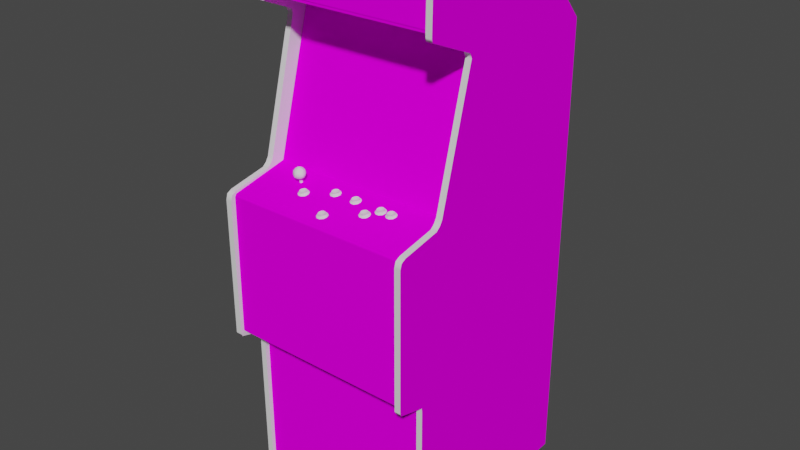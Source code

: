 # Source: defender_proto.blend  (saved by Blender 2.93.20; exported with 4.5.12 LTS)
import bpy
from mathutils import Matrix  # noqa: F401  (used for matrix-valued properties, if any)

bpy.ops.wm.read_factory_settings(use_empty=True)
scene = bpy.context.scene
scene.name = 'Scene'

# ---- images (referenced by path relative to the original .blend; pixels are not part of the script)
import os
ASSET_DIR = os.environ.get("B2B_ASSET_DIR", "")  # directory of the original .blend (textures are referenced by path, not embedded)
HERE = os.path.dirname(os.path.abspath(__file__))  # packed textures are extracted next to this script under _unpacked/

def load_image(name, relpath, width, height, colorspace="sRGB"):
    """Load a texture the original file referenced (path relative to the .blend, or extracted next to this script)."""
    p = next((c for c in (os.path.join(HERE, relpath), os.path.join(ASSET_DIR, relpath)) if relpath and os.path.exists(c)), "")
    if p:
        img = bpy.data.images.load(p, check_existing=True)
        img.name = name
    else:  # same state as the original file: an image datablock whose file is absent (Cycles renders it pink)
        img = bpy.data.images.new(name, width, height)
        img.source = "FILE"
        img.filepath = "//" + (relpath or name)
    img.colorspace_settings.name = colorspace
    return img
img_01defenderprotomarqueemap_tiff = load_image('01defenderprotomarqueemap.TIFF', '01defenderprotomarqueemap.TIFF', 1024, 1024, 'sRGB')
img_02defenderprotoscreenmap_tiff = load_image('02defenderprotoscreenmap.TIFF', '02defenderprotoscreenmap.TIFF', 1024, 1024, 'sRGB')
img_defenderprotobezelmap_tiff = load_image('defenderprotobezelmap.TIFF', 'defenderprotobezelmap.TIFF', 1024, 1024, 'sRGB')
img_defenderprotosideartmap_tiff = load_image('defenderprotosideartmap.TIFF', 'defenderprotosideartmap.TIFF', 1024, 1024, 'sRGB')
img_defenderprotocpocoinmap_tiff = load_image('defenderprotocpocoinmap.TIFF', 'defenderprotocpocoinmap.TIFF', 1024, 1024, 'sRGB')

# ---- materials (node trees are filled in below, after node groups)
mat_01defenderprotomarquee = bpy.data.materials.new('01defenderprotomarquee')
mat_01defenderprotomarquee.use_transparent_shadow = False
mat_01defenderprotomarquee.roughness = 0.8807
mat_01defenderprotomarquee.specular_intensity = 0.0
mat_02defenderprotoscreen = bpy.data.materials.new('02defenderprotoscreen')
mat_02defenderprotoscreen.use_transparent_shadow = False
mat_02defenderprotoscreen.roughness = 0.8807
mat_02defenderprotoscreen.specular_intensity = 0.0
mat_defenderprotobezel = bpy.data.materials.new('defenderprotobezel')
mat_defenderprotobezel.use_transparent_shadow = False
mat_defenderprotobezel.roughness = 0.8807
mat_defenderprotobezel.specular_intensity = 0.0
mat_defenderprotoblack = bpy.data.materials.new('defenderprotoblack')
mat_defenderprotoblack.use_transparent_shadow = False
mat_defenderprotoblack.roughness = 0.8807
mat_defenderprotoblack.specular_intensity = 0.0
mat_defenderprotoshinyblack = bpy.data.materials.new('defenderprotoshinyblack')
mat_defenderprotoshinyblack.use_transparent_shadow = False
mat_defenderprotoshinyblack.roughness = 0.7934
mat_defenderprotoshinyblack.specular_intensity = 0.5882
mat_defenderprotosideart = bpy.data.materials.new('defenderprotosideart')
mat_defenderprotosideart.use_transparent_shadow = False
mat_defenderprotosideart.roughness = 0.8807
mat_defenderprotosideart.specular_intensity = 0.0
mat_defenderprotocpocoin = bpy.data.materials.new('defenderprotocpocoin')
mat_defenderprotocpocoin.use_transparent_shadow = False
mat_defenderprotocpocoin.roughness = 0.8807
mat_defenderprotocpocoin.specular_intensity = 0.0
mat_defenderprotoshinywhite = bpy.data.materials.new('defenderprotoshinywhite')
mat_defenderprotoshinywhite.use_transparent_shadow = False
mat_defenderprotoshinywhite.roughness = 0.7934
mat_defenderprotoshinywhite.specular_intensity = 0.6039
mat_defenderprotoshinyred = bpy.data.materials.new('defenderprotoshinyred')
mat_defenderprotoshinyred.use_transparent_shadow = False
mat_defenderprotoshinyred.roughness = 0.7934
mat_defenderprotoshinyred.specular_intensity = 0.6039

# ---- node groups
ng_auto_smooth = bpy.data.node_groups.new('Auto Smooth', 'GeometryNodeTree')
_s = ng_auto_smooth.interface.new_socket(name='Geometry', in_out='OUTPUT', socket_type='NodeSocketGeometry')
_s = ng_auto_smooth.interface.new_socket(name='Geometry', in_out='INPUT', socket_type='NodeSocketGeometry')
_s = ng_auto_smooth.interface.new_socket(name='Angle', in_out='INPUT', socket_type='NodeSocketFloat')
_s.subtype = 'ANGLE'
_s.min_value = 0.0
_s.max_value = 3.142
ng_auto_smooth.is_modifier = True
_N = ng_auto_smooth.nodes; _L = ng_auto_smooth.links
n0 = _N.new('NodeGroupOutput'); n0.name = 'Group Output'; n0.location = (480, -100)
n1 = _N.new('NodeGroupInput'); n1.name = 'Group Input'; n1.location = (-420, -300)
n2 = _N.new('NodeGroupInput'); n2.name = 'Group Input.001'; n2.location = (-60, -100)
n3 = _N.new('GeometryNodeSetShadeSmooth'); n3.name = 'Set Shade Smooth'; n3.location = (120, -100)
n3.domain = 'EDGE'
n4 = _N.new('GeometryNodeSetShadeSmooth'); n4.name = 'Set Shade Smooth.001'; n4.location = (300, -100)
n5 = _N.new('GeometryNodeInputMeshEdgeAngle'); n5.name = 'Edge Angle'; n5.location = (-420, -220)
n6 = _N.new('GeometryNodeInputEdgeSmooth'); n6.name = 'Is Edge Smooth'; n6.location = (-60, -160)
n7 = _N.new('GeometryNodeInputShadeSmooth'); n7.name = 'Is Face Smooth'; n7.location = (-240, -340)
n8 = _N.new('FunctionNodeBooleanMath'); n8.name = 'Boolean Math'; n8.location = (-60, -220)
n9 = _N.new('FunctionNodeCompare'); n9.name = 'Compare'; n9.location = (-240, -180)
n9.operation = 'LESS_EQUAL'
_L.new(n5.outputs[0], n9.inputs[0])
_L.new(n4.outputs[0], n0.inputs[0])
_L.new(n1.outputs[1], n9.inputs[1])
_L.new(n9.outputs[0], n8.inputs[0])
_L.new(n7.outputs[0], n8.inputs[1])
_L.new(n2.outputs[0], n3.inputs[0])
_L.new(n6.outputs[0], n3.inputs[1])
_L.new(n3.outputs[0], n4.inputs[0])
_L.new(n8.outputs[0], n3.inputs[2])
n0.is_active_output = True

# ---- material node trees
mat_01defenderprotomarquee.use_nodes = True; mat_01defenderprotomarquee.node_tree.nodes.clear()
_N = mat_01defenderprotomarquee.node_tree.nodes; _L = mat_01defenderprotomarquee.node_tree.links
n0 = _N.new('ShaderNodeBsdfPrincipled'); n0.name = 'Principled BSDF'; n0.location = (10, 300)
n0.distribution = 'GGX'
n0.subsurface_method = 'BURLEY'
n0.inputs[2].default_value = 0.8807
n0.inputs[3].default_value = 1.45
n0.inputs[13].default_value = 0.0
n0.inputs[27].default_value = (0.0, 0.0, 0.0, 1.0)
n0.inputs[28].default_value = 1.0
n1 = _N.new('ShaderNodeOutputMaterial'); n1.name = 'Material Output'; n1.location = (300, 300)
n2 = _N.new('ShaderNodeTexImage'); n2.name = 'Image Texture'; n2.location = (-300, 600)
n2.image = img_01defenderprotomarqueemap_tiff
_L.new(n0.outputs[0], n1.inputs[0])
_L.new(n2.outputs[0], n0.inputs[0])
n1.is_active_output = True
mat_02defenderprotoscreen.use_nodes = True; mat_02defenderprotoscreen.node_tree.nodes.clear()
_N = mat_02defenderprotoscreen.node_tree.nodes; _L = mat_02defenderprotoscreen.node_tree.links
n0 = _N.new('ShaderNodeBsdfPrincipled'); n0.name = 'Principled BSDF'; n0.location = (10, 300)
n0.distribution = 'GGX'
n0.subsurface_method = 'BURLEY'
n0.inputs[2].default_value = 0.8807
n0.inputs[3].default_value = 1.45
n0.inputs[13].default_value = 0.0
n0.inputs[27].default_value = (0.0, 0.0, 0.0, 1.0)
n0.inputs[28].default_value = 1.0
n1 = _N.new('ShaderNodeOutputMaterial'); n1.name = 'Material Output'; n1.location = (300, 300)
n2 = _N.new('ShaderNodeTexImage'); n2.name = 'Image Texture'; n2.location = (-300, 600)
n2.image = img_02defenderprotoscreenmap_tiff
_L.new(n0.outputs[0], n1.inputs[0])
_L.new(n2.outputs[0], n0.inputs[0])
n1.is_active_output = True
mat_defenderprotobezel.use_nodes = True; mat_defenderprotobezel.node_tree.nodes.clear()
_N = mat_defenderprotobezel.node_tree.nodes; _L = mat_defenderprotobezel.node_tree.links
n0 = _N.new('ShaderNodeBsdfPrincipled'); n0.name = 'Principled BSDF'; n0.location = (10, 300)
n0.distribution = 'GGX'
n0.subsurface_method = 'BURLEY'
n0.inputs[2].default_value = 0.8807
n0.inputs[3].default_value = 1.45
n0.inputs[13].default_value = 0.0
n0.inputs[27].default_value = (0.0, 0.0, 0.0, 1.0)
n0.inputs[28].default_value = 1.0
n1 = _N.new('ShaderNodeOutputMaterial'); n1.name = 'Material Output'; n1.location = (300, 300)
n2 = _N.new('ShaderNodeTexImage'); n2.name = 'Image Texture'; n2.location = (-300, 600)
n2.image = img_defenderprotobezelmap_tiff
_L.new(n0.outputs[0], n1.inputs[0])
_L.new(n2.outputs[0], n0.inputs[0])
n1.is_active_output = True
mat_defenderprotoblack.use_nodes = True; mat_defenderprotoblack.node_tree.nodes.clear()
_N = mat_defenderprotoblack.node_tree.nodes; _L = mat_defenderprotoblack.node_tree.links
n0 = _N.new('ShaderNodeBsdfPrincipled'); n0.name = 'Principled BSDF'; n0.location = (10, 300)
n0.distribution = 'GGX'
n0.subsurface_method = 'BURLEY'
n0.inputs[2].default_value = 0.8807
n0.inputs[3].default_value = 1.45
n0.inputs[13].default_value = 0.0
n0.inputs[27].default_value = (0.0, 0.0, 0.0, 1.0)
n0.inputs[28].default_value = 1.0
n1 = _N.new('ShaderNodeOutputMaterial'); n1.name = 'Material Output'; n1.location = (300, 300)
_L.new(n0.outputs[0], n1.inputs[0])
n1.is_active_output = True
mat_defenderprotoshinyblack.use_nodes = True; mat_defenderprotoshinyblack.node_tree.nodes.clear()
_N = mat_defenderprotoshinyblack.node_tree.nodes; _L = mat_defenderprotoshinyblack.node_tree.links
n0 = _N.new('ShaderNodeBsdfPrincipled'); n0.name = 'Principled BSDF'; n0.location = (10, 300)
n0.distribution = 'GGX'
n0.subsurface_method = 'BURLEY'
n0.inputs[2].default_value = 0.7934
n0.inputs[3].default_value = 1.45
n0.inputs[13].default_value = 0.5882
n0.inputs[27].default_value = (0.0, 0.0, 0.0, 1.0)
n0.inputs[28].default_value = 1.0
n1 = _N.new('ShaderNodeOutputMaterial'); n1.name = 'Material Output'; n1.location = (300, 300)
_L.new(n0.outputs[0], n1.inputs[0])
n1.is_active_output = True
mat_defenderprotosideart.use_nodes = True; mat_defenderprotosideart.node_tree.nodes.clear()
_N = mat_defenderprotosideart.node_tree.nodes; _L = mat_defenderprotosideart.node_tree.links
n0 = _N.new('ShaderNodeBsdfPrincipled'); n0.name = 'Principled BSDF'; n0.location = (10, 300)
n0.distribution = 'GGX'
n0.subsurface_method = 'BURLEY'
n0.inputs[2].default_value = 0.8807
n0.inputs[3].default_value = 1.45
n0.inputs[13].default_value = 0.0
n0.inputs[27].default_value = (0.0, 0.0, 0.0, 1.0)
n0.inputs[28].default_value = 1.0
n1 = _N.new('ShaderNodeOutputMaterial'); n1.name = 'Material Output'; n1.location = (300, 300)
n2 = _N.new('ShaderNodeTexImage'); n2.name = 'Image Texture'; n2.location = (-300, 600)
n2.image = img_defenderprotosideartmap_tiff
_L.new(n0.outputs[0], n1.inputs[0])
_L.new(n2.outputs[0], n0.inputs[0])
n1.is_active_output = True
mat_defenderprotocpocoin.use_nodes = True; mat_defenderprotocpocoin.node_tree.nodes.clear()
_N = mat_defenderprotocpocoin.node_tree.nodes; _L = mat_defenderprotocpocoin.node_tree.links
n0 = _N.new('ShaderNodeBsdfPrincipled'); n0.name = 'Principled BSDF'; n0.location = (10, 300)
n0.distribution = 'GGX'
n0.subsurface_method = 'BURLEY'
n0.inputs[2].default_value = 0.8807
n0.inputs[3].default_value = 1.45
n0.inputs[13].default_value = 0.0
n0.inputs[27].default_value = (0.0, 0.0, 0.0, 1.0)
n0.inputs[28].default_value = 1.0
n1 = _N.new('ShaderNodeOutputMaterial'); n1.name = 'Material Output'; n1.location = (300, 300)
n2 = _N.new('ShaderNodeTexImage'); n2.name = 'Image Texture'; n2.location = (-300, 600)
n2.image = img_defenderprotocpocoinmap_tiff
_L.new(n0.outputs[0], n1.inputs[0])
_L.new(n2.outputs[0], n0.inputs[0])
n1.is_active_output = True
mat_defenderprotoshinywhite.use_nodes = True; mat_defenderprotoshinywhite.node_tree.nodes.clear()
_N = mat_defenderprotoshinywhite.node_tree.nodes; _L = mat_defenderprotoshinywhite.node_tree.links
n0 = _N.new('ShaderNodeBsdfPrincipled'); n0.name = 'Principled BSDF'; n0.location = (10, 300)
n0.distribution = 'GGX'
n0.subsurface_method = 'BURLEY'
n0.inputs[2].default_value = 0.7934
n0.inputs[3].default_value = 1.45
n0.inputs[13].default_value = 0.6039
n0.inputs[27].default_value = (0.0, 0.0, 0.0, 1.0)
n0.inputs[28].default_value = 1.0
n1 = _N.new('ShaderNodeOutputMaterial'); n1.name = 'Material Output'; n1.location = (300, 300)
_L.new(n0.outputs[0], n1.inputs[0])
n1.is_active_output = True
mat_defenderprotoshinyred.use_nodes = True; mat_defenderprotoshinyred.node_tree.nodes.clear()
_N = mat_defenderprotoshinyred.node_tree.nodes; _L = mat_defenderprotoshinyred.node_tree.links
n0 = _N.new('ShaderNodeBsdfPrincipled'); n0.name = 'Principled BSDF'; n0.location = (10, 300)
n0.distribution = 'GGX'
n0.subsurface_method = 'BURLEY'
n0.inputs[2].default_value = 0.7934
n0.inputs[3].default_value = 1.45
n0.inputs[13].default_value = 0.6039
n0.inputs[27].default_value = (0.0, 0.0, 0.0, 1.0)
n0.inputs[28].default_value = 1.0
n1 = _N.new('ShaderNodeOutputMaterial'); n1.name = 'Material Output'; n1.location = (300, 300)
_L.new(n0.outputs[0], n1.inputs[0])
n1.is_active_output = True

# ---- world
world_world = bpy.data.worlds.new('World'); scene.world = world_world
world_world.use_nodes = True; world_world.node_tree.nodes.clear()
_N = world_world.node_tree.nodes; _L = world_world.node_tree.links
n0 = _N.new('ShaderNodeOutputWorld'); n0.name = 'World Output'; n0.location = (300, 300)
n1 = _N.new('ShaderNodeBackground'); n1.name = 'Background'; n1.location = (10, 300)
n1.inputs[0].default_value = (0.05088, 0.05088, 0.05088, 1.0)
_L.new(n1.outputs[0], n0.inputs[0])
n0.is_active_output = True
world_world.color = (0.05088, 0.05088, 0.05088)
world_world.use_sun_shadow = False
world_world.sun_shadow_jitter_overblur = 0.0

# ---- meshes
me_defender_proto = bpy.data.meshes.new('defender_proto')
me_defender_proto.from_pydata([(0.3029, 0.6718, 0.03439), (-0.3106, 0.6718, 0.03439), (-0.3106, 0.5179, 0.0378), (0.3029, 0.5179, 0.0378), (-0.004998, 0.1499, -0.0976), (0.08993, 0.07424, -0.09646), (-0.1971, 0.2921, -0.1517), (-0.199, 0.2217, -0.1286), (-0.106, 0.2251, -0.1158), (0.09711, 0.2255, -0.1161), (-0.005376, 0.3019, -0.1392), (-0.005754, 0.3707, -0.1759), (-0.09766, 0.3681, -0.177), (-0.1033, 0.1499, -0.1021), (0.09447, 0.3, -0.143), (-0.1033, 0.2989, -0.143), (0.09522, 0.1503, -0.1021), (-0.1967, 0.1506, -0.1131), (0.1894, 0.294, -0.1521), (0.1815, 0.3647, -0.1812), (0.08804, 0.37, -0.1774), (-0.00462, 0.227, -0.1097), (0.1837, 0.07764, -0.1033), (-0.1896, 0.3617, -0.1808), (-0.3083, -0.03165, -0.03104), (0.3021, -0.03165, -0.03104), (0.3021, 0.4464, -0.1626), (-0.3083, 0.4464, -0.1626), (-0.3091, 0.5954, -0.4384), (-0.3091, 0.006165, 0.005271), (-0.3091, 0.4173, -0.1044), (0.3006, 0.6022, -0.4221), (-0.3091, -1.092, -0.6014), (0.3006, -1.092, 0.07864), (-0.3091, -0.5698, 0.08091), (0.3006, 0.4328, -0.09798), (0.3006, -0.02069, 0.02796), (-0.3091, 0.4116, -0.6014), (-0.3091, -0.008584, 0.01397), (0.3006, 0.6839, 0.05595), (-0.3091, 0.6907, 0.03628), (-0.3091, -0.0725, 0.1762), (-0.3091, 0.6022, -0.4221), (-0.3091, 0.6903, 0.04725), (-0.3291, -1.092, -0.6014), (-0.2909, 0.2278, -0.1048), (-0.09728, 0.07386, -0.09684), (-0.1411, 0.01259, -0.04692), (-0.005754, 0.01033, -0.04654), (0.1905, 0.1514, -0.1135), (0.2821, 0.1249, -0.07831), (0.2824, 0.2285, -0.1063), (0.1338, 0.01297, -0.04768), (-0.004998, 0.07273, -0.09457), (0.2802, 0.3348, -0.1354), (0.1905, 0.2225, -0.1294), (0.1315, 0.4487, -0.1657), (-0.006889, 0.449, -0.1657), (-0.1423, 0.4464, -0.1645), (-0.2886, 0.3325, -0.1331), (-0.3291, 0.4116, -0.6014), (0.3206, 0.4116, -0.6014), (0.3006, 0.4116, -0.6014), (-0.3291, 0.5954, -0.4384), (0.3206, 0.6907, 0.03628), (0.3006, 0.5954, -0.4384), (-0.3291, 0.006165, 0.005271), (-0.3091, -0.04565, 0.1554), (-0.3091, -0.02069, 0.02796), (0.3006, 0.4173, -0.1044), (0.3006, 0.006165, 0.005271), (0.3206, -0.04565, 0.1554), (0.3206, -0.02069, 0.02796), (0.3006, -0.0725, 0.1762), (0.3006, -0.5207, 0.1762), (0.3206, -0.5305, 0.1717), (0.3006, -0.5305, 0.1717), (-0.3091, -0.5207, 0.1762), (-0.3091, -0.5551, 0.08242), (-0.3091, -0.5305, 0.1717), (-0.3291, -0.5305, 0.1717), (0.3206, 0.5073, 0.0586), (0.3006, 0.6907, 0.03628), (-0.3091, 0.5073, 0.0586), (-0.3091, 0.6839, 0.05595), (-0.3291, 0.6907, 0.03628), (-0.3291, -0.04565, 0.1554), (0.3006, -0.04565, 0.1554), (0.3206, -0.0725, 0.1762), (0.3006, -0.5698, 0.08091), (0.3006, -0.5551, 0.08242), (-0.3091, -1.092, 0.07864), (-0.3291, 0.4328, -0.09798), (-0.3091, 0.4328, -0.09798), (0.3006, 0.4967, 0.05557), (0.3206, 0.4328, -0.09798), (-0.2879, 0.1242, -0.0768), (-0.3291, 0.5073, 0.0586), (-0.3091, 0.4967, 0.05557), (0.3006, 0.5073, 0.0586), (0.3206, 0.4967, 0.05557), (-0.2773, 0.4384, -0.1619), (-0.1805, -0.04224, 0.02305), (-0.1771, -0.04262, 0.02456), (-0.1771, -0.0135, 0.02985), (-0.1733, -0.04073, 0.01586), (-0.1771, -0.04073, 0.01435), (-0.1771, -0.01161, 0.01964), (-0.1805, -0.01199, 0.02116), (-0.1733, -0.0135, 0.02834), (0.3006, -1.092, -0.6014), (-0.1888, 0.07689, -0.1033), (0.3006, -0.008584, 0.01397), (0.2722, 0.02016, -0.04995), (-0.3291, 0.6903, 0.04725), (0.3006, 0.6903, 0.04725), (0.2688, 0.4426, -0.1645), (-0.1805, -0.04073, 0.01586), (-0.182, -0.04149, 0.01964), (-0.182, -0.01274, 0.02456), (-0.1733, -0.04224, 0.02305), (-0.1718, -0.04149, 0.01964), (-0.1718, -0.01274, 0.02456), (-0.1805, -0.0135, 0.02834), (-0.1733, -0.01199, 0.02116), (-0.2765, 0.0194, -0.04843), (-0.3091, -0.05435, 0.1709), (0.3206, -0.05435, 0.1709), (0.3006, -0.05435, 0.1709), (-0.3291, -0.5207, 0.1762), (-0.3291, 0.6022, -0.4221), (-0.3291, 0.4173, -0.1044), (0.3206, 0.5954, -0.4384), (0.3206, 0.006165, 0.005271), (0.3206, -0.5207, 0.1762), (0.3206, 0.4173, -0.1044), (0.3206, -1.092, -0.6014), (0.3206, -0.5551, 0.08242), (-0.3291, -0.5698, 0.08091), (0.3206, -0.5698, 0.08091), (0.3206, -1.092, 0.07864), (-0.3291, -1.092, 0.07864), (-0.3291, 0.4967, 0.05557), (0.3206, 0.6839, 0.05595), (-0.3291, -0.02069, 0.02796), (-0.3291, -0.5551, 0.08242), (0.3206, -0.008584, 0.01397), (-0.3291, -0.008584, 0.01397), (-0.3291, 0.6839, 0.05595), (-0.3291, -0.0725, 0.1762), (-0.3291, -0.05435, 0.1709), (0.3206, 0.6022, -0.4221), (0.3206, 0.6903, 0.04725), (0.31, -1.085, -0.5896), (-0.3159, -1.085, -0.5896), (-0.3159, 0.4082, -0.5949), (0.31, 0.4082, -0.5949), (0.31, -0.5581, 0.06578), (0.31, -1.085, 0.06578), (-0.3159, -1.085, 0.06578), (0.31, -0.0638, 0.1603), (-0.3159, -0.0638, 0.1603), (0.31, 0.679, 0.03401), (-0.3159, 0.5092, 0.0359), (-0.3159, 0.4324, -0.2012), (0.31, 0.4324, -0.2012), (0.31, -0.0135, -0.03936), (-0.3159, -0.0135, -0.03936), (-0.3159, 0.679, 0.03401), (-0.3159, 0.5893, -0.4312), (0.31, 0.5893, -0.4312), (0.31, 0.5092, 0.0359), (-0.3159, -0.5581, 0.06578), (0.31, -0.5173, 0.1569), (-0.3159, -0.5173, 0.1569), (0.31, -0.0551, 0.1554), (-0.3159, -0.0551, 0.1554), (0.31, -0.5127, 0.1641), (-0.3159, -0.5127, 0.1641), (-0.129, -0.02863, 0.07108), (-0.1234, -0.02787, 0.06692), (-0.1328, -0.0309, 0.05935), (0.1512, -0.02031, 0.02985), (0.1607, -0.02333, 0.02229), (-8.148e-05, -0.03846, 0.1218), (-0.009536, -0.04149, 0.1142), (0.1017, -0.02674, 0.06162), (0.0922, -0.02976, 0.05406), (0.1115, -0.01917, 0.02305), (0.1138, -0.02031, 0.02985), (0.1232, -0.02333, 0.02229), (0.1349, -0.01917, 0.02305), (0.1724, -0.01917, 0.02305), (-0.01899, -0.03581, 0.1085), (-0.01332, -0.03506, 0.1044), (-0.01332, -0.03922, 0.1032), (-0.1446, -0.02636, 0.06049), (-0.1472, -0.03241, 0.04839), (-0.1506, -0.03468, 0.0586), (-0.148, -0.03128, 0.05935), (0.1569, -0.02106, 0.01132), (0.1429, -0.02712, 0.02153), (0.1463, -0.02901, 0.03174), (0.1485, -0.0256, 0.03061), (-0.01332, -0.03922, 0.1259), (-0.02731, -0.04527, 0.1134), (-0.02391, -0.04716, 0.1236), (-0.02164, -0.04376, 0.1229), (0.08274, -0.02409, 0.04801), (-0.1151, -0.03468, 0.0586), (-0.1185, -0.03241, 0.04839), (-0.1207, -0.02939, 0.05065), (-0.1374, -0.02825, 0.04536), (-0.1272, -0.03128, 0.04233), (0.1043, -0.02825, 0.04498), (0.1073, -0.03014, 0.05368), (0.11, -0.03355, 0.0533), (0.09674, -0.03279, 0.06767), (0.08766, -0.03279, 0.06767), (0.0869, -0.03657, 0.06956), (-0.004242, -0.04867, 0.1301), (0.004835, -0.04716, 0.1236), (0.002566, -0.04376, 0.1229), (0.1701, -0.02031, 0.02985), (0.1561, -0.02636, 0.0359), (0.08274, -0.02674, 0.06162), (0.07783, -0.03128, 0.04271), (0.07442, -0.03355, 0.0533), (0.07707, -0.03014, 0.05368), (0.1066, -0.03128, 0.04271), (0.08766, -0.02712, 0.03969), (0.09674, -0.02712, 0.03969), (0.1179, -0.02409, 0.004893), (0.1187, -0.02106, 0.007918), (0.1353, -0.0222, 0.01359), (0.1376, -0.02523, 0.01132), (-0.1283, -0.03392, 0.07335), (-0.1374, -0.03392, 0.07335), (-0.1381, -0.03771, 0.07524), (-0.1449, -0.03279, 0.06805), (0.002566, -0.04035, 0.1055), (0.004835, -0.04338, 0.1032), (-0.01407, -0.03922, 0.1002), (-0.004998, -0.03922, 0.1002), (0.1652, -0.02106, 0.007918), (0.1728, -0.0222, 0.01359), (0.175, -0.02523, 0.01132), (0.1561, -0.02106, 0.007918), (-0.1177, -0.03128, 0.05935), (-0.1207, -0.03279, 0.06805), (-0.1185, -0.03657, 0.06881), (-0.1272, -0.03771, 0.07524), (-0.1381, -0.03128, 0.04233), (0.09787, -0.03657, 0.06956), (0.1066, -0.03544, 0.06351), (0.1043, -0.03165, 0.06238), (0.1088, -0.02901, 0.03174), (0.1179, -0.03052, 0.0378), (0.1187, -0.02636, 0.0359), (0.1111, -0.0256, 0.03061), (0.1085, -0.02371, 0.02191), (0.1054, -0.02712, 0.02153), (0.1784, -0.02712, 0.02153), (0.1754, -0.02371, 0.02191), (0.1728, -0.0256, 0.03061), (0.175, -0.02901, 0.03174), (0.008239, -0.04527, 0.1134), (0.005591, -0.04187, 0.1142), (0.1289, -0.03052, 0.0378), (0.1376, -0.02901, 0.03174), (0.1353, -0.0256, 0.03061), (0.1281, -0.02636, 0.0359), (0.141, -0.02712, 0.02153), (0.1383, -0.02371, 0.02191), (0.1088, -0.02523, 0.01132), (0.1111, -0.0222, 0.01359), (-0.01407, -0.04451, 0.1282), (-0.004998, -0.04451, 0.1282), (-0.01521, -0.04867, 0.1301), (0.155, -0.03052, 0.0378), (0.1659, -0.03052, 0.0378), (0.1652, -0.02636, 0.0359), (-0.1211, -0.02636, 0.06049), (-0.1283, -0.02825, 0.04536), (0.07783, -0.03544, 0.06351), (0.0801, -0.03165, 0.06238), (0.1455, -0.02371, 0.02191), (0.1485, -0.0222, 0.01359), (0.1463, -0.02523, 0.01132), (0.155, -0.02409, 0.004893), (-0.02466, -0.04187, 0.1142), (-0.02164, -0.04035, 0.1055), (-0.02391, -0.04338, 0.1032), (-0.01521, -0.04224, 0.09679), (0.0801, -0.02825, 0.04498), (0.0869, -0.03014, 0.03666), (0.1017, -0.02409, 0.04801), (-0.1449, -0.02939, 0.05065), (-0.1366, -0.02409, 0.04952), (-0.1366, -0.02863, 0.04839), (-0.01899, -0.03846, 0.1218), (-0.01899, -0.043, 0.121), (-0.01899, -0.04035, 0.1074), (0.1569, -0.02106, 0.03401), (0.1512, -0.02485, 0.0291), (-0.1366, -0.03279, 0.07032), (-0.129, -0.03279, 0.07032), (-0.1423, -0.03203, 0.06616), (0.127, -0.02106, 0.03401), (0.1198, -0.0256, 0.03326), (0.1138, -0.0222, 0.01548), (0.1138, -0.01766, 0.01624), (0.1327, -0.02031, 0.02985), (0.1327, -0.02485, 0.0291), (0.127, -0.0256, 0.03326), (0.08842, -0.03165, 0.06465), (0.08842, -0.02749, 0.06578), (0.08274, -0.0309, 0.06049), (0.1327, -0.01766, 0.01624), (0.002188, -0.03733, 0.1149), (-0.006133, -0.03922, 0.1259), (-8.148e-05, -0.03581, 0.1085), (-0.006133, -0.03506, 0.1044), (-0.1423, -0.02523, 0.05368), (0.1512, -0.01766, 0.01624), (0.1701, -0.01766, 0.01624), (-0.1472, -0.03657, 0.06881), (0.127, -0.0169, 0.01208), (0.1327, -0.0222, 0.01548), (0.1198, -0.0169, 0.01208), (0.1281, -0.02106, 0.007918), (-0.1423, -0.02939, 0.05255), (0.1017, -0.0309, 0.06049), (0.1039, -0.02523, 0.05481), (-0.1234, -0.02523, 0.05368), (0.1724, -0.02333, 0.02229), (-0.006133, -0.03922, 0.1032), (0.1017, -0.02825, 0.04725), (-0.129, -0.02863, 0.04839), (-0.129, -0.02409, 0.04952), (0.1641, -0.02106, 0.01132), (0.1659, -0.02409, 0.004893), (0.09787, -0.03014, 0.03666), (0.1289, -0.02409, 0.004893), (-0.004242, -0.04224, 0.09679), (-0.02126, -0.03733, 0.1149), (-0.1423, -0.02787, 0.06692), (-0.1366, -0.02863, 0.07108), (0.1641, -0.02106, 0.03401), (0.1198, -0.02106, 0.03401), (0.09598, -0.02749, 0.06578), (0.08047, -0.02523, 0.05481), (0.1489, -0.01917, 0.02305), (0.08842, -0.02333, 0.04385), (0.09598, -0.02296, 0.04385), (0.1569, -0.0169, 0.01208), (0.1641, -0.0169, 0.01208), (-0.1446, -0.0309, 0.05935), (-0.1211, -0.0309, 0.05935), (-0.1234, -0.03203, 0.06616), (0.002188, -0.04149, 0.1142), (-8.148e-05, -0.04035, 0.1074), (0.08047, -0.02976, 0.05406), (0.08274, -0.02825, 0.04725), (0.1569, -0.0256, 0.03326), (0.09598, -0.02749, 0.04309), (0.1039, -0.02976, 0.05406), (0.1701, -0.0222, 0.01548), (-0.1234, -0.02939, 0.05255), (0.1138, -0.02485, 0.0291), (-0.02126, -0.04149, 0.1142), (0.1198, -0.02106, 0.01132), (0.127, -0.02106, 0.01132), (0.1115, -0.02333, 0.02229), (0.1489, -0.02333, 0.02229), (0.1701, -0.02485, 0.0291), (-0.006133, -0.04376, 0.1252), (-0.01332, -0.04376, 0.1252), (0.1349, -0.02333, 0.02229), (0.08842, -0.02749, 0.04309), (0.1512, -0.0222, 0.01548), (-8.148e-05, -0.043, 0.121), (0.09598, -0.03165, 0.06465), (0.1641, -0.0256, 0.03326), (-0.1911, 0.01184, 0.03893), (-0.1952, 0.003518, 0.03401), (-0.1884, 0.002383, 0.04385), (-0.1714, 0.01411, 0.01208), (-0.1654, 0.005409, 0.01208), (-0.1767, 0.005787, 0.008297), (-0.1582, 0.003518, 0.03401), (-0.1635, 0.01335, 0.03855), (-0.1654, 0.002383, 0.04385), (-0.1801, -0.0135, 0.03628), (-0.1869, -0.01274, 0.02645), (-0.05719, -0.01955, 0.02494), (-0.05114, -0.02031, 0.0291), (-0.04773, -0.02258, 0.01737), (0.02753, -0.02258, 0.01737), (-0.1593, 0.01259, 0.02872), (-0.185, 0.02091, 0.02342), (-0.1933, 0.01411, 0.02872), (-0.185, 0.02016, 0.03553), (-0.1627, -0.005559, 0.03742), (-0.1903, -0.007072, 0.03666), (0.03698, -0.01955, 0.02494), (0.03925, -0.01804, 0.01813), (-0.1903, -0.005559, 0.01737), (-0.1824, -0.00329, 0.01057), (-0.1884, 0.005409, 0.01208), (-0.182, 0.01562, 0.01321), (-0.1684, -0.01199, 0.0204), (-0.1601, -0.006315, 0.02683), (-0.1684, -0.01312, 0.0325), (-0.1627, -0.003668, 0.017), (-0.1718, -0.004803, 0.01132), (-0.05303, -0.02296, -2.372e-05), (-0.06211, -0.02409, 0.006406), (-0.05984, -0.02106, 0.008675), (-0.06551, -0.02636, 0.01662), (-0.06211, -0.02825, 0.02683), (-0.05984, -0.02447, 0.02607), (0.01316, -0.02825, 0.02683), (0.02223, -0.02939, 0.03326), (0.02299, -0.0256, 0.03137), (-0.02996, -0.02636, 0.01662), (-0.03336, -0.02409, 0.006406), (-0.03563, -0.02106, 0.008675), (-0.05227, -0.01993, 0.00338), (-0.0432, -0.01993, 0.00338), (0.01807, -0.0169, 0.01132), (0.03963, -0.02106, 0.008675), (0.0419, -0.02409, 0.006406), (0.01542, -0.02447, 0.02607), (0.01278, -0.02296, 0.01737), (0.009752, -0.02636, 0.01662), (0.02223, -0.02296, -2.372e-05), (0.01316, -0.02409, 0.006406), (0.01542, -0.02106, 0.008675), (-0.1941, -0.004803, 0.02721), (-0.1952, 0.004652, 0.02191), (-0.1767, 0.02356, 0.02985), (-0.1737, 0.01978, 0.03931), (-0.1665, 0.02054, 0.02948), (-0.1582, 0.004652, 0.02191), (-0.1635, 0.01524, 0.01926), (-0.03563, -0.02447, 0.02607), (-0.0432, -0.0256, 0.03137), (-0.04206, -0.02939, 0.03326), (-0.05227, -0.0256, 0.03137), (-0.03261, -0.02296, 0.01737), (-0.03336, -0.02825, 0.02683), (0.0453, -0.02636, 0.01662), (0.04265, -0.02296, 0.01737), (0.03963, -0.02447, 0.02607), (0.0419, -0.02825, 0.02683), (-0.06248, -0.02296, 0.01737), (-0.05114, -0.01577, 0.00754), (-0.182, 0.01259, 0.0446), (-0.1718, -0.007828, 0.04271), (-0.1824, -0.006315, 0.04385), (-0.1714, 0.01108, 0.04536), (-0.1767, 0.002383, 0.04725), (-0.1737, 0.02129, 0.01964), (0.02412, -0.02447, 0.02834), (0.03131, -0.02447, 0.02834), (0.0332, -0.02939, 0.03326), (0.03244, -0.0256, 0.03137), (-0.05719, -0.02371, 0.02418), (-0.05719, -0.02106, 0.01057), (0.0158, -0.02258, 0.01737), (0.02299, -0.01993, 0.00338), (0.03244, -0.01993, 0.00338), (-0.03828, -0.01955, 0.02494), (-0.04395, -0.02031, 0.0291), (-0.04395, -0.02447, 0.02834), (-0.03828, -0.0169, 0.01132), (-0.03601, -0.01804, 0.01813), (-0.03828, -0.02371, 0.02418), (-0.1767, -0.01539, 0.02607), (0.03131, -0.02031, 0.0291), (-0.1801, -0.01161, 0.01662), (0.03698, -0.0169, 0.01132), (-0.05303, -0.02939, 0.03326), (-0.04395, -0.01577, 0.007162), (0.03925, -0.02258, 0.01737), (-0.03828, -0.02106, 0.01057), (-0.04206, -0.02296, -2.372e-05), (0.0332, -0.02296, -2.372e-05), (-0.1911, 0.01373, 0.01851), (-0.05719, -0.0169, 0.01132), (-0.05946, -0.01804, 0.01813), (0.0158, -0.01804, 0.01813), (0.01807, -0.01955, 0.02494), (0.02412, -0.02031, 0.0291), (0.02412, -0.01577, 0.00754), (0.03131, -0.01577, 0.007162), (0.03698, -0.02371, 0.02418), (0.01807, -0.02106, 0.01057), (0.02412, -0.02031, 0.006406), (-0.05946, -0.02258, 0.01737), (0.03698, -0.02106, 0.01057), (-0.05114, -0.02031, 0.006406), (0.01807, -0.02371, 0.02418), (-0.03601, -0.02258, 0.01737), (-0.04395, -0.02031, 0.006406), (-0.05114, -0.02447, 0.02834), (0.03131, -0.02031, 0.006406)], [], [(30, 93, 92, 131), (4, 53, 5, 16), (107, 124, 105, 106), (22, 49, 16, 5), (7, 17, 13, 8), (358, 368, 334, 282), (354, 296, 337, 365), (361, 336, 322, 321), (257, 268, 271, 258), (46, 13, 17, 111), (195, 302, 193, 194), (225, 351, 362, 317), (106, 117, 108, 107), (20, 14, 18, 19), (10, 21, 9, 14), (12, 15, 10, 11), (255, 217, 253, 254), (70, 112, 146, 133), (60, 80, 129, 63), (28, 29, 77), (28, 30, 29), (31, 70, 69), (31, 74, 70), (62, 110, 89), (32, 28, 78), (110, 33, 89), (32, 34, 91), (28, 84, 93), (31, 35, 94), (68, 126, 77), (74, 87, 36), (32, 37, 28), (84, 98, 93), (82, 31, 99), (28, 77, 78), (62, 90, 76), (38, 68, 77), (74, 36, 112), (39, 82, 99), (31, 69, 35), (28, 93, 30), (68, 67, 126), (74, 73, 87), (28, 40, 84), (77, 79, 78), (73, 128, 87), (31, 65, 74), (126, 41, 77), (29, 38, 77), (74, 112, 70), (84, 83, 98), (28, 42, 40), (40, 43, 84), (31, 94, 99), (39, 115, 82), (62, 89, 90), (32, 78, 34), (355, 356, 340, 200), (75, 134, 74, 76), (417, 419, 456, 418), (52, 5, 53, 48), (218, 285, 284, 219), (374, 380, 287, 286), (48, 53, 46, 47), (99, 94, 100, 81), (61, 136, 110, 62), (42, 28, 63, 130), (129, 80, 79, 77), (93, 98, 142, 92), (36, 87, 71, 72), (148, 97, 83, 84), (135, 95, 35, 69), (379, 363, 208, 353), (136, 140, 33, 110), (133, 135, 69, 70), (41, 126, 150, 149), (308, 349, 309, 314), (134, 88, 73, 74), (22, 113, 50, 49), (87, 128, 127, 71), (155, 156, 153, 154), (77, 41, 149, 129), (116, 19, 18, 54), (459, 392, 462, 460), (144, 86, 67, 68), (52, 113, 22), (58, 101, 23), (56, 20, 19), (502, 469, 490, 457), (103, 120, 109, 104), (104, 123, 102, 103), (55, 18, 14, 9), (86, 150, 126, 67), (85, 114, 43, 40), (47, 46, 111), (112, 36, 72, 146), (347, 346, 307, 305), (17, 96, 125, 111), (62, 65, 132, 61), (66, 147, 38, 29), (54, 18, 55, 51), (139, 137, 90, 89), (147, 144, 68, 38), (19, 116, 56), (122, 109, 120, 121), (118, 102, 123, 119), (121, 105, 124, 122), (282, 180, 359, 358), (111, 125, 47), (179, 347, 305, 306), (138, 141, 91, 34), (130, 85, 40, 42), (480, 494, 464, 465), (244, 247, 200, 340), (23, 12, 58), (22, 5, 52), (97, 142, 98, 83), (6, 59, 45, 7), (151, 132, 65, 31), (82, 115, 152, 64), (89, 33, 140, 139), (175, 176, 161, 160), (143, 152, 115, 39), (320, 204, 377, 376), (94, 35, 95, 100), (31, 82, 64, 151), (503, 464, 494, 493), (163, 171, 162, 168), (32, 91, 141, 44), (364, 304, 203, 224), (130, 66, 131), (130, 129, 66), (132, 133, 134), (132, 135, 133), (136, 132, 137), (60, 44, 138), (136, 139, 140), (44, 141, 138), (130, 92, 142), (132, 143, 95), (129, 86, 144), (72, 127, 134), (136, 61, 132), (85, 130, 97), (143, 100, 95), (60, 145, 80), (132, 134, 137), (146, 72, 134), (129, 144, 147), (148, 85, 97), (130, 131, 92), (132, 95, 135), (72, 71, 127), (132, 64, 143), (129, 149, 86), (134, 75, 137), (149, 150, 86), (130, 63, 129), (127, 88, 134), (133, 146, 134), (129, 147, 66), (143, 81, 100), (132, 151, 64), (64, 152, 143), (130, 142, 97), (148, 114, 85), (60, 138, 145), (136, 137, 139), (350, 316, 315, 382), (172, 157, 173, 174), (37, 32, 44, 60), (157, 172, 159, 158), (177, 178, 174, 173), (80, 145, 78, 79), (76, 90, 137, 75), (154, 153, 158, 159), (84, 43, 114, 148), (34, 78, 145, 138), (468, 506, 396, 395), (26, 27, 24, 25), (179, 180, 181), (182, 303, 183), (320, 184, 185), (350, 186, 187), (188, 189, 190), (190, 312, 191), (183, 223, 192), (299, 331, 323, 298), (349, 308, 190), (196, 346, 181), (211, 248, 209, 210), (119, 108, 117, 118), (269, 272, 273, 270), (300, 204, 185), (203, 286, 201, 202), (465, 497, 405, 480), (431, 453, 452, 432), (228, 294, 226, 227), (447, 449, 483, 448), (185, 184, 319), (288, 201, 286, 287), (313, 378, 191, 312), (292, 205, 290, 291), (225, 316, 187), (222, 277, 220, 221), (379, 365, 231, 230), (423, 466, 467, 424), (245, 263, 262, 246), (421, 456, 419, 420), (455, 452, 453, 454), (438, 471, 436, 437), (7, 45, 96, 17), (232, 274, 275, 233), (342, 295, 230, 231), (198, 326, 239, 199), (341, 289, 247, 244), (15, 12, 23, 6), (280, 265, 264, 281), (206, 278, 276, 207), (260, 275, 274, 261), (261, 256, 259, 260), (487, 416, 428, 429), (207, 290, 205, 206), (11, 57, 58, 12), (488, 436, 471, 472), (258, 259, 256, 257), (212, 283, 213, 252), (283, 212, 299, 338), (424, 433, 422, 423), (199, 297, 197, 198), (281, 224, 279, 280), (202, 279, 224, 203), (181, 282, 334), (289, 288, 287, 247), (278, 220, 277, 276), (250, 209, 248, 249), (234, 273, 272, 235), (240, 267, 266, 241), (189, 188, 373, 369), (339, 334, 368, 338), (353, 208, 187), (210, 213, 283, 211), (304, 364, 303, 182), (316, 225, 317, 315), (497, 485, 406, 405), (353, 354, 365, 379), (312, 308, 314, 313), (348, 303, 364, 383), (321, 319, 360, 361), (318, 191, 378, 328), (21, 10, 15, 8), (182, 352, 374, 304), (165, 171, 163, 164), (346, 196, 357, 307), (376, 381, 184, 320), (178, 177, 160, 161), (329, 311, 190), (190, 318, 327), (493, 492, 470, 503), (349, 189, 369, 309), (194, 193, 185), (185, 321, 322), (298, 323, 181), (181, 334, 339), (355, 324, 183), (183, 325, 356), (333, 186, 332, 366), (395, 491, 500, 468), (235, 343, 330, 234), (311, 329, 371, 310), (200, 380, 324, 355), (21, 4, 16, 9), (13, 46, 53, 4), (495, 496, 507, 499), (187, 333, 296), (187, 296, 354), (270, 271, 268, 269), (88, 127, 128, 73), (196, 323, 331, 357), (219, 253, 217, 218), (252, 197, 297, 212), (382, 315, 218, 217), (366, 337, 296, 333), (492, 430, 498, 470), (227, 284, 285, 228), (8, 15, 6, 7), (223, 348, 383, 375), (233, 330, 343, 232), (352, 324, 380, 374), (156, 155, 169, 170), (254, 216, 215, 255), (382, 332, 186, 350), (301, 377, 204, 300), (306, 359, 180, 179), (188, 311, 310, 373), (345, 193, 302, 370), (325, 192, 335, 367), (167, 176, 175, 166), (298, 339, 338, 299), (4, 21, 8, 13), (484, 476, 486, 505), (60, 63, 28, 37), (367, 340, 356, 325), (194, 322, 336, 195), (193, 345, 185), (208, 351, 187), (324, 352, 183), (346, 347, 181), (303, 348, 183), (190, 191, 318), (345, 300, 185), (189, 349, 190), (316, 350, 187), (183, 192, 325), (351, 225, 187), (181, 180, 282), (323, 196, 181), (187, 186, 333), (311, 188, 190), (352, 182, 183), (185, 319, 321), (348, 223, 183), (308, 312, 190), (347, 179, 181), (204, 320, 185), (185, 322, 194), (187, 354, 353), (183, 356, 355), (190, 327, 329), (181, 339, 298), (366, 332, 255, 215), (367, 335, 263, 245), (258, 271, 314, 309), (199, 239, 307, 357), (505, 486, 427, 429), (438, 434, 470, 498), (330, 233, 371, 372), (337, 366, 215, 214), (214, 231, 365, 337), (378, 313, 270, 273), (499, 507, 472, 471), (497, 465, 467, 454), (447, 446, 478, 475), (234, 330, 372, 328), (373, 310, 275, 260), (369, 373, 260, 259), (431, 472, 507, 501), (375, 383, 281, 264), (465, 464, 424, 467), (57, 11, 20, 56), (360, 381, 222, 267), (267, 240, 361, 360), (249, 248, 358, 359), (454, 467, 466, 455), (380, 200, 247, 287), (245, 244, 340, 367), (328, 378, 273, 234), (363, 379, 230, 294), (502, 505, 429, 428), (315, 317, 285, 218), (216, 229, 214, 215), (331, 299, 212, 297), (454, 453, 485, 497), (248, 211, 368, 358), (370, 302, 291, 290), (448, 451, 446, 447), (377, 301, 207, 276), (475, 506, 449, 447), (506, 468, 421, 449), (271, 270, 313, 314), (59, 6, 23, 101), (228, 285, 317, 362), (304, 374, 286, 203), (62, 76, 74, 65), (306, 305, 237, 236), (335, 375, 264, 263), (302, 195, 242, 291), (332, 382, 217, 255), (259, 258, 309, 369), (359, 306, 236, 249), (463, 445, 387, 410), (387, 388, 389), (401, 384, 402, 400), (479, 393, 394), (395, 396, 397), (493, 494, 398), (474, 473, 397), (390, 399, 391), (479, 481, 415, 411), (403, 390, 392), (415, 389, 388, 414), (398, 405, 406), (481, 407, 408), (409, 489, 410), (385, 439, 404, 386), (463, 410, 489, 400), (432, 488, 472, 431), (435, 422, 433, 434), (420, 483, 449, 421), (478, 504, 477, 473), (51, 55, 49, 50), (344, 293, 242, 243), (14, 20, 11, 10), (295, 226, 294, 230), (241, 344, 243, 240), (418, 428, 416, 417), (409, 410, 387, 389), (401, 440, 385, 384), (444, 445, 399), (251, 250, 249, 236), (237, 239, 326, 238), (427, 450, 425, 426), (451, 425, 450, 446), (437, 435, 434, 438), (499, 498, 430, 495), (404, 439, 394, 393), (441, 402, 442), (390, 412, 444, 399), (393, 459, 460), (461, 462, 392), (479, 413, 459, 393), (474, 396, 506, 475), (29, 30, 131, 66), (479, 411, 412, 413), (444, 412, 414), (246, 341, 244, 245), (426, 487, 429, 427), (457, 490, 397), (293, 292, 291, 242), (168, 162, 170, 169), (300, 345, 370, 301), (439, 385, 440), (400, 489, 401), (481, 408, 415), (441, 443, 445, 463), (351, 208, 363, 362), (229, 342, 231, 214), (329, 327, 372, 371), (482, 406, 485, 501), (460, 462, 458, 386), (480, 405, 398), (475, 478, 473, 474), (479, 394, 407, 481), (391, 461, 392, 390), (445, 444, 388, 387), (440, 407, 439), (386, 458, 384, 385), (495, 430, 398), (398, 482, 496), (238, 251, 236, 237), (328, 372, 327, 318), (397, 477, 476), (397, 476, 484), (409, 408, 407, 440), (392, 459, 403), (390, 403, 412), (442, 391, 443, 441), (393, 460, 404), (414, 388, 444), (389, 415, 408), (402, 384, 458, 442), (462, 461, 458), (221, 266, 267, 222), (491, 490, 469, 500), (265, 262, 263, 264), (39, 99, 81, 143), (375, 335, 192, 223), (381, 360, 319, 184), (457, 484, 505, 502), (9, 16, 49, 55), (501, 507, 496, 482), (441, 400, 402), (441, 463, 400), (440, 401, 489), (489, 409, 440), (408, 409, 389), (394, 439, 407), (443, 391, 399), (443, 399, 445), (386, 404, 460), (413, 412, 403), (413, 403, 459), (411, 414, 412), (411, 415, 414), (442, 461, 391), (442, 458, 461), (430, 492, 398), (490, 491, 397), (492, 493, 398), (397, 473, 477), (504, 486, 476, 477), (491, 395, 397), (494, 480, 398), (398, 406, 482), (396, 474, 397), (398, 496, 495), (397, 484, 457), (504, 478, 446, 450), (503, 470, 434, 433), (500, 469, 418, 456), (224, 281, 383, 364), (310, 371, 233, 275), (498, 499, 471, 438), (336, 361, 240, 243), (239, 237, 305, 307), (276, 277, 376, 377), (243, 242, 195, 336), (294, 228, 362, 363), (468, 500, 456, 421), (469, 502, 428, 418), (450, 427, 486, 504), (338, 368, 211, 283), (501, 485, 453, 431), (357, 331, 297, 199), (433, 424, 464, 503), (290, 207, 301, 370), (381, 376, 277, 222), (2, 3, 0, 1)])
me_defender_proto.polygons.foreach_set('use_smooth', [True] * 518)
me_defender_proto.polygons.foreach_set('material_index', [4, 1, 4, 1, 1, 7, 7, 7, 7, 1, 7, 7, 4, 1, 1, 1, 7, 4, 5, 3, 3, 3, 3, 3, 3, 3, 3, 3, 3, 3, 3, 3, 3, 3, 3, 3, 3, 3, 3, 3, 3, 3, 3, 3, 3, 3, 3, 3, 3, 3, 3, 3, 3, 3, 3, 3, 3, 7, 4, 8, 4, 7, 7, 4, 4, 4, 4, 4, 4, 4, 4, 4, 7, 4, 4, 4, 7, 4, 4, 4, 6, 4, 4, 8, 4, 4, 4, 4, 8, 4, 4, 1, 4, 4, 4, 4, 7, 4, 4, 4, 4, 4, 4, 4, 4, 4, 4, 7, 4, 7, 4, 4, 8, 7, 4, 4, 4, 4, 4, 4, 4, 6, 4, 7, 4, 4, 8, 6, 4, 7, 5, 5, 5, 5, 5, 5, 5, 5, 5, 5, 5, 5, 5, 5, 5, 5, 5, 5, 5, 5, 5, 5, 5, 5, 5, 5, 5, 5, 5, 5, 5, 5, 5, 5, 5, 5, 5, 5, 7, 6, 4, 6, 6, 4, 4, 6, 4, 4, 8, 2, 7, 7, 7, 7, 7, 7, 7, 7, 7, 7, 7, 4, 7, 7, 7, 8, 8, 7, 8, 7, 7, 7, 7, 7, 7, 7, 8, 7, 8, 8, 8, 4, 7, 7, 7, 7, 1, 7, 7, 7, 7, 8, 7, 4, 8, 7, 7, 7, 8, 7, 7, 7, 7, 7, 7, 7, 7, 7, 7, 7, 7, 7, 7, 7, 8, 7, 7, 7, 7, 7, 1, 7, 6, 7, 7, 6, 7, 7, 8, 7, 7, 7, 7, 7, 7, 7, 7, 8, 7, 7, 7, 1, 1, 8, 7, 7, 7, 4, 7, 7, 7, 7, 7, 8, 7, 1, 7, 7, 7, 6, 7, 7, 7, 7, 7, 7, 7, 6, 7, 1, 8, 4, 7, 7, 7, 7, 7, 7, 7, 7, 7, 7, 7, 7, 7, 7, 7, 7, 7, 7, 7, 7, 7, 7, 7, 7, 7, 7, 7, 7, 7, 7, 7, 7, 8, 8, 7, 7, 7, 7, 8, 8, 8, 7, 7, 7, 8, 7, 8, 4, 7, 7, 7, 8, 7, 7, 7, 7, 8, 7, 7, 7, 8, 7, 7, 8, 7, 8, 8, 7, 4, 7, 7, 3, 7, 7, 7, 7, 7, 7, 8, 8, 8, 8, 8, 8, 8, 8, 8, 8, 8, 8, 8, 8, 8, 8, 8, 8, 8, 8, 4, 7, 1, 7, 7, 8, 8, 8, 8, 7, 7, 8, 8, 8, 8, 8, 8, 8, 8, 8, 8, 8, 4, 8, 8, 7, 8, 8, 7, 6, 7, 8, 8, 8, 8, 7, 7, 7, 8, 8, 8, 8, 8, 8, 8, 8, 8, 8, 8, 7, 7, 8, 8, 8, 8, 8, 8, 8, 8, 8, 8, 8, 7, 8, 7, 4, 7, 7, 8, 1, 8, 8, 8, 8, 8, 8, 8, 8, 8, 8, 8, 8, 8, 8, 8, 8, 8, 8, 8, 8, 8, 8, 8, 8, 8, 8, 8, 8, 8, 8, 7, 7, 8, 7, 7, 7, 7, 7, 8, 8, 8, 7, 8, 7, 8, 7, 7, 0])
_uv = me_defender_proto.uv_layers.new(name='UVMap')
_uv.uv.foreach_set('vector', [0.6395, 0.8265, 0.6479, 0.8377, 0.6507, 0.8154, 0.6423, 0.807, 0.5, 0.2767, 0.5, 0.05068, 0.7261, 0.05068, 0.7261, 0.2767, -11.33, 14.11, -7.733, 14.11, -7.733, -14.1, -11.33, -14.1, 0.9493, 0.05068, 0.9493, 0.2767, 0.7261, 0.2767, 0.7261, 0.05068, 0.05068, 0.5, 0.05068, 0.2767, 0.2739, 0.2767, 0.2739, 0.5, 0.7512, 0.6674, 0.8489, 0.6674, 0.8489, 0.9996, 0.7512, 0.9996, 0.9493, 0.9996, 0.8489, 0.9996, 0.8489, 0.6674, 0.9493, 0.6674, 0.8489, 0.6674, 0.9493, 0.6674, 0.9493, 0.9996, 0.8489, 0.9996, 0.4498, 0.000447, 0.5502, 0.000447, 0.5502, 0.3326, 0.4498, 0.3326, 0.2739, 0.05068, 0.2739, 0.2767, 0.05068, 0.2767, 0.05068, 0.05068, 0.05068, 0.6674, 0.1512, 0.6674, 0.1512, 0.9996, 0.05068, 0.9996, 0.3493, 0.9996, 0.2488, 0.9996, 0.2488, 0.6674, 0.3493, 0.6674, -11.33, -14.1, -14.93, -14.1, -14.93, 14.11, -11.33, 14.11, 0.7261, 0.9521, 0.7261, 0.7261, 0.9493, 0.7261, 0.9493, 0.9521, 0.5, 0.7261, 0.5, 0.5, 0.7261, 0.5, 0.7261, 0.7261, 0.2739, 0.9521, 0.2739, 0.7261, 0.5, 0.7261, 0.5, 0.9521, 0.6507, 0.3326, 0.5502, 0.3326, 0.5502, 0.000447, 0.6507, 0.000447, 0.7791, 0.5586, 0.7902, 0.5502, 0.7958, 0.5363, 0.7847, 0.5447, 0.000447, 0.8014, 0.9996, 0.2042, 1.005, 0.2098, 0.2098, 0.9186, 0.2098, 0.9437, 0.7791, 0.5586, 0.9996, 0.2181, 0.2098, 0.9437, 0.6395, 0.8265, 0.7791, 0.5586, 0.2321, 0.9465, 0.7791, 0.5586, 0.6395, 0.8265, 0.2321, 0.9465, 0.9996, 0.2181, 0.7791, 0.5586, 0.000447, 0.8237, 0.000447, -0.153, 0.8768, 0.1846, 0.000447, -0.153, 0.2098, 0.9437, 0.8795, 0.1958, 0.000447, -0.153, 0.874, -0.153, 0.8768, 0.1846, 0.000447, -0.153, 0.8768, 0.1846, 0.874, -0.153, 0.2098, 0.9437, 0.8461, 0.9996, 0.6479, 0.8377, 0.2321, 0.9465, 0.6479, 0.8377, 0.8461, 0.8795, 0.8098, 0.5419, 0.994, 0.5195, 0.9996, 0.2181, 0.9996, 0.2181, 0.9744, 0.5251, 0.8098, 0.5419, 0.000447, -0.153, 0.000447, 0.8237, 0.2098, 0.9437, 0.8461, 0.9996, 0.8461, 0.8795, 0.6479, 0.8377, 0.8209, 1.005, 0.2321, 0.9465, 0.8489, 0.8851, 0.2098, 0.9437, 0.9996, 0.2181, 0.8795, 0.1958, 0.000447, 0.8237, 0.8795, 0.1958, 0.994, 0.2098, 0.7902, 0.5502, 0.8098, 0.5419, 0.9996, 0.2181, 0.9996, 0.2181, 0.8098, 0.5419, 0.7902, 0.5502, 0.8461, 0.9996, 0.8209, 1.005, 0.8489, 0.8851, 0.2321, 0.9465, 0.6395, 0.8265, 0.6479, 0.8377, 0.2098, 0.9437, 0.6479, 0.8377, 0.6395, 0.8265, 0.8098, 0.5419, 0.9744, 0.5251, 0.994, 0.5195, 0.9996, 0.2181, 0.9996, 0.5084, 0.9744, 0.5251, 0.2098, 0.9437, 0.8209, 1.005, 0.8461, 0.9996, 0.9996, 0.2181, 0.994, 0.2098, 0.8795, 0.1958, 0.9996, 0.5084, 0.994, 0.5195, 0.9744, 0.5251, 0.2321, 0.9465, 0.2098, 0.9437, 0.9996, 0.2181, 0.994, 0.5195, 0.9996, 0.5084, 0.9996, 0.2181, 0.7791, 0.5586, 0.7902, 0.5502, 0.9996, 0.2181, 0.9996, 0.2181, 0.7902, 0.5502, 0.7791, 0.5586, 0.8461, 0.9996, 0.8489, 0.8851, 0.8461, 0.8795, 0.2098, 0.9437, 0.2321, 0.9465, 0.8209, 1.005, 0.8209, 1.005, 0.8349, 1.005, 0.8461, 0.9996, 0.2321, 0.9465, 0.8461, 0.8795, 0.8489, 0.8851, 0.8461, 0.9996, 0.8349, 1.005, 0.8209, 1.005, 0.000447, 0.8237, 0.8768, 0.1846, 0.8795, 0.1958, 0.000447, -0.153, 0.8795, 0.1958, 0.8768, 0.1846, 0.05068, 0.9996, -0.04979, 0.9996, -0.04979, 0.6674, 0.05068, 0.6674, 0.9996, 0.2042, 1.005, 0.2098, 0.9996, 0.2181, 0.994, 0.2098, 0.1512, 0.000447, 0.2488, 0.000447, 0.2488, 0.3326, 0.1512, 0.3326, 0.7261, 0.05068, 0.7261, 0.05068, 0.5, 0.05068, 0.5, 0.05068, 0.4498, 0.3326, 0.3493, 0.3326, 0.3493, 0.000447, 0.4498, 0.000447, 0.2488, 0.6674, 0.1512, 0.6674, 0.1512, 0.3326, 0.2488, 0.3326, 0.5, 0.05068, 0.5, 0.05068, 0.2739, 0.05068, 0.2739, 0.05068, 0.8489, 0.8851, 0.8461, 0.8795, 0.8489, 0.8572, 0.8544, 0.8628, 0.000447, 0.8014, 0.000447, -0.153, 0.000447, -0.153, 0.000447, 0.8237, 0.2321, 0.9465, 0.2098, 0.9437, 0.2098, 0.9186, 0.2321, 0.9242, 1.005, 0.2098, 0.9996, 0.2042, 0.994, 0.2098, 0.9996, 0.2181, 0.6479, 0.8377, 0.8461, 0.8795, 0.8489, 0.8572, 0.6507, 0.8154, 0.8098, 0.5419, 0.9744, 0.5251, 0.9772, 0.5112, 0.8126, 0.5279, 0.8489, 0.9744, 0.8544, 0.8628, 0.8489, 0.8851, 0.8461, 0.9996, 0.6423, 0.807, 0.6507, 0.8154, 0.6479, 0.8377, 0.6395, 0.8265, 0.05068, 0.6674, 0.1512, 0.6674, 0.1512, 0.9996, 0.05068, 0.9996, 0.000447, -0.153, 0.8795, -0.153, 0.874, -0.153, 0.000447, -0.153, 0.7847, 0.5447, 0.6423, 0.807, 0.6395, 0.8265, 0.7791, 0.5586, 0.9996, 0.5084, 0.994, 0.5195, 0.9996, 0.5056, 1.005, 0.4944, 0.5502, 0.9996, 0.4498, 0.9996, 0.4498, 0.6674, 0.5502, 0.6674, 1.005, 0.2098, 1.005, 0.4944, 0.9996, 0.5084, 0.9996, 0.2181, 0.9493, 0.05068, 0.9493, 0.05068, 0.9493, 0.2767, 0.9493, 0.2767, 0.9744, 0.5251, 0.994, 0.5195, 0.9996, 0.5056, 0.9772, 0.5112, 0.9633, 0.3939, 0.9744, 0.3939, 0.9744, 0.4023, 0.9633, 0.4023, 0.9996, 0.2181, 0.9996, 0.5084, 1.005, 0.4944, 1.005, 0.2098, 0.9493, 0.9521, 0.9493, 0.9521, 0.9493, 0.7261, 0.9493, 0.7261, 0.2991, 0.3242, 0.3493, 0.5, 0.2488, 0.5, 0.2014, 0.3521, 0.8126, 0.5279, 0.9772, 0.5112, 0.9744, 0.5251, 0.8098, 0.5419, 0.7261, 0.05068, 0.9493, 0.05068, 0.9493, 0.05068, 0.2739, 0.9521, 0.05068, 0.9521, 0.05068, 0.9521, 0.7261, 0.9521, 0.7261, 0.9521, 0.9493, 0.9521, 0.05068, 0.6674, 0.1512, 0.6674, 0.1512, 0.9996, 0.05068, 0.9996, -11.33, -14.1, -7.733, -14.1, -7.733, 14.11, -11.33, 14.11, -11.33, 14.11, -14.93, 14.11, -14.93, -14.1, -11.33, -14.1, 0.9493, 0.5, 0.9493, 0.7261, 0.7261, 0.7261, 0.7261, 0.5, 0.9772, 0.5112, 0.9996, 0.5056, 0.994, 0.5195, 0.9744, 0.5251, 0.8237, 0.98, 0.8377, 0.98, 0.8349, 1.005, 0.8209, 1.005, 0.2739, 0.05068, 0.2739, 0.05068, 0.05068, 0.05068, 0.7902, 0.5502, 0.8098, 0.5419, 0.8126, 0.5279, 0.7958, 0.5363, 0.4498, 0.9996, 0.3493, 0.9996, 0.3493, 0.6674, 0.4498, 0.6674, 0.05068, 0.2767, 0.05068, 0.2767, 0.05068, 0.05068, 0.05068, 0.05068, 0.000447, 0.8237, 0.2098, 0.9437, 0.2098, 0.9186, 0.000447, 0.8014, 0.7847, 0.5447, 0.7958, 0.5363, 0.7902, 0.5502, 0.7791, 0.5586, 0.9493, 0.7261, 0.9493, 0.7261, 0.9493, 0.5, 0.9493, 0.5, 0.8823, 0.1791, 0.8851, 0.1874, 0.8795, 0.1958, 0.8768, 0.1846, 0.7958, 0.5363, 0.8126, 0.5279, 0.8098, 0.5419, 0.7902, 0.5502, 0.9493, 0.9521, 0.9493, 0.9521, 0.7261, 0.9521, -6.243, 14.11, -7.733, 14.11, -7.733, -14.1, -6.243, -14.1, -16.42, -14.1, -14.93, -14.1, -14.93, 14.11, -16.42, 14.11, -6.243, -14.1, -7.733, -14.1, -7.733, 14.11, -6.243, 14.11, 0.7512, 0.9996, 0.6507, 0.9996, 0.6507, 0.6674, 0.7512, 0.6674, 0.05068, 0.05068, 0.05068, 0.05068, 0.2739, 0.05068, 0.5502, 0.9996, 0.4498, 0.9996, 0.4498, 0.6674, 0.5502, 0.6674, 0.8823, 0.1791, 0.8795, -0.153, 0.874, -0.153, 0.8768, 0.1846, 0.2321, 0.9242, 0.8237, 0.98, 0.8209, 1.005, 0.2321, 0.9465, 0.5502, 0.9996, 0.4498, 0.9996, 0.4498, 0.6674, 0.5502, 0.6674, -0.04979, 0.3326, 0.05068, 0.3326, 0.05068, 0.6674, -0.04979, 0.6674, 0.05068, 0.9521, 0.2739, 0.9521, 0.2739, 0.9521, 0.9493, 0.05068, 0.7261, 0.05068, 0.7261, 0.05068, 0.8544, 0.8628, 0.8489, 0.8572, 0.8461, 0.8795, 0.8489, 0.8851, 0.05068, 0.7261, 0.05068, 0.7261, 0.05068, 0.5, 0.05068, 0.5, 0.2321, 0.9242, 0.2098, 0.9186, 0.2098, 0.9437, 0.2321, 0.9465, 0.8209, 1.005, 0.8349, 1.005, 0.8377, 0.98, 0.8237, 0.98, 0.8768, 0.1846, 0.874, -0.153, 0.8795, -0.153, 0.8823, 0.1791, 0.7037, 1.014, 0.000447, 1.014, 0.000447, 0.9996, 0.7037, 0.9996, 0.8489, 0.9744, 0.8377, 0.98, 0.8349, 1.005, 0.8461, 0.9996, 0.5502, 0.9996, 0.4498, 0.9996, 0.4498, 0.6674, 0.5502, 0.6674, 0.8461, 0.8795, 0.6479, 0.8377, 0.6507, 0.8154, 0.8489, 0.8572, 0.2321, 0.9465, 0.8209, 1.005, 0.8237, 0.98, 0.2321, 0.9242, 0.3493, 0.6674, 0.4498, 0.6674, 0.4498, 0.9996, 0.3493, 0.9996, 0.9633, 0.3967, 0.9744, 0.3967, 0.9744, 0.3967, 0.9633, 0.3967, 0.000447, -0.153, 0.874, -0.153, 0.8795, -0.153, 0.000447, -0.153, 0.4498, 0.6674, 0.3493, 0.6674, 0.3493, 0.3326, 0.4498, 0.3326, 0.2321, 0.9242, 0.7847, 0.5447, 0.6423, 0.807, 0.2321, 0.9242, 1.005, 0.2098, 0.7847, 0.5447, 0.2098, 0.9186, 0.7847, 0.5447, 1.005, 0.2098, 0.2098, 0.9186, 0.6423, 0.807, 0.7847, 0.5447, 0.000447, -0.153, 0.2098, 0.9186, 0.8851, 0.1874, 0.000447, 0.8014, 0.000447, -0.153, 0.8823, 0.1791, 0.000447, -0.153, 0.8823, 0.1791, 0.8795, -0.153, 0.000447, -0.153, 0.8795, -0.153, 0.8823, 0.1791, 0.2321, 0.9242, 0.6507, 0.8154, 0.8489, 0.8572, 0.2098, 0.9186, 0.8489, 0.9744, 0.6507, 0.8154, 1.005, 0.2098, 0.9772, 0.5112, 0.8126, 0.5279, 0.8126, 0.5279, 0.9996, 0.5056, 1.005, 0.2098, 0.000447, -0.153, 0.000447, 0.8014, 0.2098, 0.9186, 0.8237, 0.98, 0.2321, 0.9242, 0.8544, 0.8628, 0.8489, 0.9744, 0.8489, 0.8572, 0.6507, 0.8154, 0.000447, 0.8014, 0.8851, 0.1874, 0.9996, 0.2042, 0.2098, 0.9186, 1.005, 0.2098, 0.8851, 0.1874, 0.7958, 0.5363, 0.8126, 0.5279, 1.005, 0.2098, 1.005, 0.2098, 0.8126, 0.5279, 0.7958, 0.5363, 0.8489, 0.9744, 0.8237, 0.98, 0.8544, 0.8628, 0.2321, 0.9242, 0.6423, 0.807, 0.6507, 0.8154, 0.2098, 0.9186, 0.6507, 0.8154, 0.6423, 0.807, 0.8126, 0.5279, 0.9772, 0.5112, 0.9996, 0.5056, 0.2098, 0.9186, 0.8237, 0.98, 0.8489, 0.9744, 1.005, 0.2098, 1.005, 0.4944, 0.9772, 0.5112, 1.005, 0.2098, 0.9996, 0.2042, 0.8851, 0.1874, 1.005, 0.4944, 0.9996, 0.5056, 0.9772, 0.5112, 0.2321, 0.9242, 0.2098, 0.9186, 1.005, 0.2098, 0.9996, 0.5056, 1.005, 0.4944, 1.005, 0.2098, 0.7847, 0.5447, 0.7958, 0.5363, 1.005, 0.2098, 1.005, 0.2098, 0.7958, 0.5363, 0.7847, 0.5447, 0.8489, 0.9744, 0.8544, 0.8628, 0.8489, 0.8572, 0.2098, 0.9186, 0.2321, 0.9242, 0.8237, 0.98, 0.8237, 0.98, 0.8377, 0.98, 0.8489, 0.9744, 0.2321, 0.9242, 0.8489, 0.8572, 0.8544, 0.8628, 0.8489, 0.9744, 0.8377, 0.98, 0.8237, 0.98, 0.000447, 0.8014, 0.8823, 0.1791, 0.8851, 0.1874, 0.000447, -0.153, 0.8851, 0.1874, 0.8823, 0.1791, 0.5502, 0.9996, 0.4498, 0.9996, 0.4498, 0.6674, 0.5502, 0.6674, 0.9633, 0.4023, 0.9744, 0.4023, 0.9744, 0.4023, 0.9633, 0.4023, 0.000447, 0.8237, 0.000447, -0.153, 0.000447, -0.153, 0.000447, 0.8014, 0.9744, 0.4023, 0.9633, 0.4023, 0.9633, 0.4051, 0.9744, 0.4051, 0.9744, 0.4023, 0.9633, 0.4023, 0.9633, 0.4023, 0.9744, 0.4023, 0.9996, 0.2042, 0.8851, 0.1874, 0.8795, 0.1958, 0.994, 0.2098, 0.994, 0.2098, 0.8795, 0.1958, 0.8851, 0.1874, 0.9996, 0.2042, 0.9633, 0.4023, 0.9744, 0.4023, 0.9744, 0.4051, 0.9633, 0.4051, 0.8461, 0.9996, 0.8349, 1.005, 0.8377, 0.98, 0.8489, 0.9744, 0.8768, 0.1846, 0.8795, 0.1958, 0.8851, 0.1874, 0.8823, 0.1791, 0.3493, 0.6674, 0.4498, 0.6674, 0.4498, 0.9996, 0.3493, 0.9996, 0.9996, 0.9996, 0.000447, 0.9996, 0.000447, 0.000447, 0.9996, 0.000447, 0.09533, 0.9996, 0.6507, 0.9996, 0.6814, 0.9996, 0.2349, 0.9996, 0.09533, 0.9996, 0.6814, 0.9996, 0.09533, 0.9996, 0.6507, 0.9996, 0.6814, 0.9996, 0.09533, 0.9996, 0.6507, 0.9996, 0.6814, 0.9996, 0.4665, 0.9996, 0.2349, 0.9996, 0.6814, 0.9996, 0.6814, 0.9996, 0.6507, 0.9996, 0.7512, 0.9996, 0.6814, 0.9996, 0.6507, 0.9996, 0.7512, 0.9996, 0.05068, 0.6674, 0.1512, 0.6674, 0.1512, 0.9996, 0.05068, 0.9996, 0.09533, 0.9996, 0.09533, 0.9996, 0.6814, 0.9996, 0.4665, 0.9996, 0.2349, 0.9996, 0.6814, 0.9996, 0.8489, 0.3326, 0.7512, 0.3326, 0.7512, 0.000447, 0.8489, 0.000447, -16.42, 14.11, -14.93, 14.11, -14.93, -14.1, -16.42, -14.1, 0.6507, 0.000447, 0.7512, 0.000447, 0.7512, 0.3326, 0.6507, 0.3326, 0.2349, 0.9996, 0.09533, 0.9996, 0.6814, 0.9996, 0.3493, 0.3326, 0.2488, 0.3326, 0.2488, 0.000447, 0.3493, 0.000447, 0.5502, 0.6674, 0.6507, 0.6674, 0.6507, 0.9996, 0.5502, 0.9996, 0.8489, 0.3326, 0.7512, 0.3326, 0.7512, 0.000447, 0.8489, 0.000447, 0.2488, 0.3326, 0.1512, 0.3326, 0.1512, 0.000447, 0.2488, 0.000447, 0.5502, 0.3326, 0.4498, 0.3326, 0.4498, 0.000447, 0.5502, 0.000447, 0.6814, 0.9996, 0.6507, 0.9996, 0.7512, 0.9996, 0.1512, 0.000447, 0.2488, 0.000447, 0.2488, 0.3326, 0.1512, 0.3326, 0.6507, 0.6674, 0.7512, 0.6674, 0.7512, 0.9996, 0.6507, 0.9996, 0.1512, 0.000447, 0.2488, 0.000447, 0.2488, 0.3326, 0.1512, 0.3326, 0.2349, 0.9996, 0.09533, 0.9996, 0.6814, 0.9996, 0.6507, 0.3326, 0.5502, 0.3326, 0.5502, 0.000447, 0.6507, 0.000447, 0.05068, 0.6674, -0.04979, 0.6674, -0.04979, 0.3326, 0.05068, 0.3326, 0.4498, 0.000447, 0.5502, 0.000447, 0.5502, 0.3326, 0.4498, 0.3326, 0.8489, 0.3326, 0.7512, 0.3326, 0.7512, 0.000447, 0.8489, 0.000447, 0.3493, 0.3326, 0.2488, 0.3326, 0.2488, 0.000447, 0.3493, 0.000447, 0.6507, 0.000447, 0.7512, 0.000447, 0.7512, 0.3326, 0.6507, 0.3326, 0.1512, 0.3326, 0.05068, 0.3326, 0.05068, 0.000447, 0.1512, 0.000447, 0.05068, 0.5, 0.05068, 0.5, 0.05068, 0.2767, 0.05068, 0.2767, 0.05068, 0.000447, 0.1512, 0.000447, 0.1512, 0.3326, 0.05068, 0.3326, -0.04979, 0.000447, 0.05068, 0.000447, 0.05068, 0.3326, -0.04979, 0.3326, 0.2488, 0.000447, 0.3493, 0.000447, 0.3493, 0.3326, 0.2488, 0.3326, -0.04979, 0.000447, 0.05068, 0.000447, 0.05068, 0.3326, -0.04979, 0.3326, 0.2739, 0.7261, 0.2739, 0.9521, 0.05068, 0.9521, 0.05068, 0.7261, 0.5502, 0.000447, 0.6507, 0.000447, 0.6507, 0.3326, 0.5502, 0.3326, 0.3493, 0.000447, 0.4498, 0.000447, 0.4498, 0.3326, 0.3493, 0.3326, 0.2488, 0.3326, 0.1512, 0.3326, 0.1512, 0.000447, 0.2488, 0.000447, 0.2488, 0.000447, 0.3493, 0.000447, 0.3493, 0.3326, 0.2488, 0.3326, -0.04979, 0.000447, 0.05068, 0.000447, 0.05068, 0.3326, -0.04979, 0.3326, 0.3493, 0.3326, 0.2488, 0.3326, 0.2488, 0.000447, 0.3493, 0.000447, 0.5, 0.9521, 0.5, 0.9521, 0.2739, 0.9521, 0.2739, 0.9521, -0.04979, 0.000447, 0.05068, 0.000447, 0.05068, 0.3326, -0.04979, 0.3326, 0.4498, 0.3326, 0.3493, 0.3326, 0.3493, 0.000447, 0.4498, 0.000447, 0.05068, 0.3326, -0.04979, 0.3326, -0.04979, 0.000447, 0.05068, 0.000447, -0.04979, 0.3326, 0.05068, 0.3326, 0.05068, 0.6674, -0.04979, 0.6674, 0.4498, 0.3326, 0.3493, 0.3326, 0.3493, 0.000447, 0.4498, 0.000447, 0.2488, 0.3326, 0.1512, 0.3326, 0.1512, 0.000447, 0.2488, 0.000447, 0.5502, 0.3326, 0.4498, 0.3326, 0.4498, 0.000447, 0.5502, 0.000447, 0.3493, 0.000447, 0.4498, 0.000447, 0.4498, 0.3326, 0.3493, 0.3326, 0.6814, 0.9996, 0.7512, 0.9996, 0.8489, 0.9996, 0.05068, 0.000447, 0.1512, 0.000447, 0.1512, 0.3326, 0.05068, 0.3326, 0.4498, 0.000447, 0.5502, 0.000447, 0.5502, 0.3326, 0.4498, 0.3326, 0.6507, 0.000447, 0.7512, 0.000447, 0.7512, 0.3326, 0.6507, 0.3326, 0.8489, 0.3326, 0.7512, 0.3326, 0.7512, 0.000447, 0.8489, 0.000447, 0.8489, 0.3326, 0.7512, 0.3326, 0.7512, 0.000447, 0.8489, 0.000447, 0.3493, 0.9996, 0.2488, 0.9996, 0.2488, 0.6674, 0.3493, 0.6674, 0.9493, 0.9996, 0.8489, 0.9996, 0.8489, 0.6674, 0.9493, 0.6674, 0.8963, 0.9996, 0.7149, 0.9996, 0.6814, 0.9996, 0.8489, 0.000447, 0.9493, 0.000447, 0.9493, 0.3326, 0.8489, 0.3326, 0.3493, 0.6674, 0.4498, 0.6674, 0.4498, 0.9996, 0.3493, 0.9996, 0.4498, 0.9996, 0.3493, 0.9996, 0.3493, 0.6674, 0.4498, 0.6674, 0.6507, 0.6674, 0.7512, 0.6674, 0.7512, 0.9996, 0.6507, 0.9996, 0.05068, 0.9996, -0.04979, 0.9996, -0.04979, 0.6674, 0.05068, 0.6674, 0.6507, 0.9996, 0.5502, 0.9996, 0.5502, 0.6674, 0.6507, 0.6674, 0.5502, 0.9996, 0.4498, 0.9996, 0.4498, 0.6674, 0.5502, 0.6674, 0.8489, 0.9996, 0.7512, 0.9996, 0.7512, 0.6674, 0.8489, 0.6674, 0.8489, 0.9996, 0.7512, 0.9996, 0.7512, 0.6674, 0.8489, 0.6674, 0.5, 0.5, 0.5, 0.7261, 0.2739, 0.7261, 0.2739, 0.5, 0.3493, 0.9996, 0.2488, 0.9996, 0.2488, 0.6674, 0.3493, 0.6674, 0.9744, 0.3967, 0.9744, 0.3967, 0.9633, 0.3967, 0.9633, 0.3967, 0.3493, 0.9996, 0.2488, 0.9996, 0.2488, 0.6674, 0.3493, 0.6674, 0.5502, 0.6674, 0.6507, 0.6674, 0.6507, 0.9996, 0.5502, 0.9996, 0.000447, 0.4916, 0.7037, 0.4916, 0.7037, 0.9996, 0.000447, 0.9996, 0.8963, 0.9996, 0.7149, 0.9996, 0.6814, 0.9996, 0.6814, 0.9996, 0.8489, 0.9996, 0.9493, 0.9996, 0.3493, 0.9996, 0.2488, 0.9996, 0.2488, 0.6674, 0.3493, 0.6674, 0.4498, 0.9996, 0.3493, 0.9996, 0.3493, 0.6674, 0.4498, 0.6674, 0.8963, 0.9996, 0.7149, 0.9996, 0.6814, 0.9996, 0.6814, 0.9996, 0.8489, 0.9996, 0.9493, 0.9996, 0.8963, 0.9996, 0.7149, 0.9996, 0.6814, 0.9996, 0.6814, 0.9996, 0.8489, 0.9996, 0.9493, 0.9996, 0.8963, 0.9996, 0.7149, 0.9996, 0.6814, 0.9996, 0.6814, 0.9996, 0.8489, 0.9996, 0.9493, 0.9996, 0.7512, 0.9996, 0.6507, 0.9996, 0.6507, 0.6674, 0.7512, 0.6674, 0.3493, 0.9996, 0.2488, 0.9996, 0.2488, 0.6674, 0.3493, 0.6674, 0.8489, 0.000447, 0.9493, 0.000447, 0.9493, 0.3326, 0.8489, 0.3326, 0.1512, 0.9996, 0.05068, 0.9996, 0.05068, 0.6674, 0.1512, 0.6674, 0.05068, 0.6674, 0.1512, 0.6674, 0.1512, 0.9996, 0.05068, 0.9996, 0.5, 0.5, 0.5, 0.2767, 0.7261, 0.2767, 0.7261, 0.5, 0.2739, 0.2767, 0.2739, 0.05068, 0.5, 0.05068, 0.5, 0.2767, 0.05068, 0.9996, -0.04979, 0.9996, -0.04979, 0.6674, 0.05068, 0.6674, 0.6814, 0.9996, 0.7512, 0.9996, 0.8489, 0.9996, 0.6814, 0.9996, 0.8489, 0.9996, 0.9493, 0.9996, 0.6507, 0.3326, 0.5502, 0.3326, 0.5502, 0.000447, 0.6507, 0.000447, 1.005, 0.4944, 0.9996, 0.5056, 0.994, 0.5195, 0.9996, 0.5084, 0.2488, 0.9996, 0.1512, 0.9996, 0.1512, 0.6674, 0.2488, 0.6674, 0.4498, 0.000447, 0.5502, 0.000447, 0.5502, 0.3326, 0.4498, 0.3326, 0.05068, 0.000447, 0.1512, 0.000447, 0.1512, 0.3326, 0.05068, 0.3326, 0.5502, 0.6674, 0.4498, 0.6674, 0.4498, 0.3326, 0.5502, 0.3326, 0.7512, 0.6674, 0.8489, 0.6674, 0.8489, 0.9996, 0.7512, 0.9996, 0.2488, 0.9996, 0.1512, 0.9996, 0.1512, 0.6674, 0.2488, 0.6674, 0.2488, 0.000447, 0.3493, 0.000447, 0.3493, 0.3326, 0.2488, 0.3326, 0.2739, 0.5, 0.2739, 0.7261, 0.05068, 0.7261, 0.05068, 0.5, 0.6507, 0.9996, 0.5502, 0.9996, 0.5502, 0.6674, 0.6507, 0.6674, 0.05068, 0.3326, -0.04979, 0.3326, -0.04979, 0.000447, 0.05068, 0.000447, 0.2488, 0.9996, 0.1512, 0.9996, 0.1512, 0.6674, 0.2488, 0.6674, 0.9744, 0.3939, 0.9633, 0.3939, 0.9633, 0.3939, 0.9744, 0.3939, 0.6507, 0.000447, 0.7512, 0.000447, 0.7512, 0.3326, 0.6507, 0.3326, 0.5502, 0.6674, 0.6507, 0.6674, 0.6507, 0.9996, 0.5502, 0.9996, 0.3493, 0.6674, 0.4498, 0.6674, 0.4498, 0.9996, 0.3493, 0.9996, 0.5502, 0.6674, 0.6507, 0.6674, 0.6507, 0.9996, 0.5502, 0.9996, 0.2488, 0.9996, 0.1512, 0.9996, 0.1512, 0.6674, 0.2488, 0.6674, 0.2488, 0.9996, 0.1512, 0.9996, 0.1512, 0.6674, 0.2488, 0.6674, 0.8489, 0.9996, 0.7512, 0.9996, 0.7512, 0.6674, 0.8489, 0.6674, 0.000447, 0.5, 0.000447, 0.000447, 0.9996, 0.000447, 0.9996, 0.5, 0.05068, 0.9996, -0.04979, 0.9996, -0.04979, 0.6674, 0.05068, 0.6674, 0.5, 0.2767, 0.5, 0.5, 0.2739, 0.5, 0.2739, 0.2767, 0.9493, 0.9996, 0.8489, 0.9996, 0.8489, 0.6674, 0.9493, 0.6674, 0.000447, 0.8014, 0.2098, 0.9186, 0.2098, 0.9437, 0.000447, 0.8237, 0.8489, 0.6674, 0.9493, 0.6674, 0.9493, 0.9996, 0.8489, 0.9996, 0.05068, 0.9996, -0.04979, 0.9996, -0.04979, 0.6674, 0.05068, 0.6674, 0.7149, 0.9996, 0.4665, 0.9996, 0.6814, 0.9996, 0.7149, 0.9996, 0.4665, 0.9996, 0.6814, 0.9996, 0.7149, 0.9996, 0.4665, 0.9996, 0.6814, 0.9996, 0.2349, 0.9996, 0.09533, 0.9996, 0.6814, 0.9996, 0.09533, 0.9996, 0.09533, 0.9996, 0.6814, 0.9996, 0.6814, 0.9996, 0.7512, 0.9996, 0.8489, 0.9996, 0.4665, 0.9996, 0.2349, 0.9996, 0.6814, 0.9996, 0.2349, 0.9996, 0.09533, 0.9996, 0.6814, 0.9996, 0.09533, 0.9996, 0.09533, 0.9996, 0.6814, 0.9996, 0.6814, 0.9996, 0.7512, 0.9996, 0.8489, 0.9996, 0.4665, 0.9996, 0.2349, 0.9996, 0.6814, 0.9996, 0.6814, 0.9996, 0.6507, 0.9996, 0.7512, 0.9996, 0.7149, 0.9996, 0.4665, 0.9996, 0.6814, 0.9996, 0.6814, 0.9996, 0.6507, 0.9996, 0.7512, 0.9996, 0.7149, 0.9996, 0.4665, 0.9996, 0.6814, 0.9996, 0.4665, 0.9996, 0.2349, 0.9996, 0.6814, 0.9996, 0.6814, 0.9996, 0.7512, 0.9996, 0.8489, 0.9996, 0.09533, 0.9996, 0.6507, 0.9996, 0.6814, 0.9996, 0.09533, 0.9996, 0.6507, 0.9996, 0.6814, 0.9996, 0.09533, 0.9996, 0.09533, 0.9996, 0.6814, 0.9996, 0.09533, 0.9996, 0.09533, 0.9996, 0.6814, 0.9996, 0.6814, 0.9996, 0.9493, 0.9996, 0.8963, 0.9996, 0.6814, 0.9996, 0.9493, 0.9996, 0.8963, 0.9996, 0.6814, 0.9996, 0.9493, 0.9996, 0.8963, 0.9996, 0.6814, 0.9996, 0.9493, 0.9996, 0.8963, 0.9996, 0.6814, 0.9996, 0.9493, 0.9996, 0.8963, 0.9996, 0.7512, 0.6674, 0.6507, 0.6674, 0.6507, 0.3326, 0.7512, 0.3326, 0.8489, 0.6674, 0.7512, 0.6674, 0.7512, 0.3326, 0.8489, 0.3326, 0.4498, 0.3326, 0.5502, 0.3326, 0.5502, 0.6674, 0.4498, 0.6674, 0.2488, 0.3326, 0.3493, 0.3326, 0.3493, 0.6674, 0.2488, 0.6674, 0.9493, 0.6674, 0.8489, 0.6674, 0.8489, 0.3326, 0.9493, 0.3326, 0.1512, 0.3326, 0.2488, 0.3326, 0.2488, 0.6674, 0.1512, 0.6674, -0.04979, 0.3326, 0.05068, 0.3326, 0.05068, 0.6674, -0.04979, 0.6674, 0.8489, 0.6674, 0.7512, 0.6674, 0.7512, 0.3326, 0.8489, 0.3326, 0.8489, 0.3326, 0.9493, 0.3326, 0.9493, 0.6674, 0.8489, 0.6674, 0.7512, 0.6674, 0.6507, 0.6674, 0.6507, 0.3326, 0.7512, 0.3326, 0.05068, 0.6674, -0.04979, 0.6674, -0.04979, 0.3326, 0.05068, 0.3326, 0.6507, 0.6674, 0.5502, 0.6674, 0.5502, 0.3326, 0.6507, 0.3326, 0.5502, 0.3326, 0.6507, 0.3326, 0.6507, 0.6674, 0.5502, 0.6674, 0.8489, 0.3326, 0.9493, 0.3326, 0.9493, 0.6674, 0.8489, 0.6674, 0.2488, 0.6674, 0.1512, 0.6674, 0.1512, 0.3326, 0.2488, 0.3326, 0.3493, 0.6674, 0.2488, 0.6674, 0.2488, 0.3326, 0.3493, 0.3326, 0.8489, 0.3326, 0.9493, 0.3326, 0.9493, 0.6674, 0.8489, 0.6674, 0.6507, 0.6674, 0.5502, 0.6674, 0.5502, 0.3326, 0.6507, 0.3326, 0.5502, 0.6674, 0.4498, 0.6674, 0.4498, 0.3326, 0.5502, 0.3326, 0.5, 0.9521, 0.5, 0.9521, 0.7261, 0.9521, 0.7261, 0.9521, 0.7512, 0.6674, 0.6507, 0.6674, 0.6507, 0.3326, 0.7512, 0.3326, 0.7512, 0.3326, 0.8489, 0.3326, 0.8489, 0.6674, 0.7512, 0.6674, 0.6507, 0.3326, 0.7512, 0.3326, 0.7512, 0.6674, 0.6507, 0.6674, 0.6507, 0.3326, 0.5502, 0.3326, 0.5502, 0.000447, 0.6507, 0.000447, 0.1512, 0.6674, 0.05068, 0.6674, 0.05068, 0.3326, 0.1512, 0.3326, 0.8489, 0.3326, 0.9493, 0.3326, 0.9493, 0.6674, 0.8489, 0.6674, 0.8489, 0.6674, 0.7512, 0.6674, 0.7512, 0.3326, 0.8489, 0.3326, 0.1512, 0.6674, 0.05068, 0.6674, 0.05068, 0.3326, 0.1512, 0.3326, 0.05068, 0.6674, -0.04979, 0.6674, -0.04979, 0.3326, 0.05068, 0.3326, 0.4498, 0.6674, 0.3493, 0.6674, 0.3493, 0.3326, 0.4498, 0.3326, 0.7512, 0.000447, 0.8489, 0.000447, 0.8489, 0.3326, 0.7512, 0.3326, 0.1512, 0.6674, 0.05068, 0.6674, 0.05068, 0.3326, 0.1512, 0.3326, 0.6507, 0.3326, 0.7512, 0.3326, 0.7512, 0.6674, 0.6507, 0.6674, 0.7512, 0.3326, 0.8489, 0.3326, 0.8489, 0.6674, 0.7512, 0.6674, 0.2488, 0.6674, 0.1512, 0.6674, 0.1512, 0.3326, 0.2488, 0.3326, 0.5502, 0.000447, 0.6507, 0.000447, 0.6507, 0.3326, 0.5502, 0.3326, 0.4498, 0.6674, 0.3493, 0.6674, 0.3493, 0.3326, 0.4498, 0.3326, 0.5502, 0.6674, 0.4498, 0.6674, 0.4498, 0.3326, 0.5502, 0.3326, 0.4498, 0.6674, 0.3493, 0.6674, 0.3493, 0.3326, 0.4498, 0.3326, 0.5502, 0.3326, 0.6507, 0.3326, 0.6507, 0.6674, 0.5502, 0.6674, 0.05068, 0.7261, 0.05068, 0.7261, 0.05068, 0.9521, 0.05068, 0.9521, 0.2488, 0.3326, 0.3493, 0.3326, 0.3493, 0.6674, 0.2488, 0.6674, 0.3493, 0.6674, 0.2488, 0.6674, 0.2488, 0.3326, 0.3493, 0.3326, 0.000447, 0.8237, 0.994, 0.2098, 0.9996, 0.2181, 0.2098, 0.9437, 0.5502, 0.6674, 0.4498, 0.6674, 0.4498, 0.3326, 0.5502, 0.3326, 0.7512, 0.6674, 0.6507, 0.6674, 0.6507, 0.3326, 0.7512, 0.3326, 0.1512, 0.6674, 0.05068, 0.6674, 0.05068, 0.3326, 0.1512, 0.3326, 0.6507, 0.6674, 0.5502, 0.6674, 0.5502, 0.3326, 0.6507, 0.3326, 0.3493, 0.3326, 0.4498, 0.3326, 0.4498, 0.6674, 0.3493, 0.6674, 0.6507, 0.6674, 0.5502, 0.6674, 0.5502, 0.3326, 0.6507, 0.3326, 0.7009, 0.8237, 0.6005, 0.6758, 0.7009, 0.6479, 0.7986, 0.6758, 0.7009, 0.6479, 0.6507, 0.5, 0.7512, 0.5, 0.000447, 0.6758, 0.1009, 0.6479, 0.1009, 0.8237, -0.1, 0.8237, 0.1009, 0.000447, 0.2014, 0.1763, 0.000447, 0.1763, 0.2349, 0.9996, 0.09533, 0.9996, 0.6814, 0.9996, 0.2349, 0.9996, 0.09533, 0.9996, 0.6814, 0.9996, 0.09533, 0.9996, 0.6507, 0.9996, 0.6814, 0.9996, 0.4498, 0.5, 0.5, 0.6479, 0.3995, 0.6758, 0.7009, 0.000447, 0.7986, 0.1763, 0.7009, 0.3242, 0.6005, 0.1763, 0.3995, 0.3521, 0.4498, 0.5, 0.3493, 0.5, 0.7009, 0.3242, 0.7512, 0.5, 0.6507, 0.5, 0.6005, 0.3521, 0.6814, 0.9996, 0.6507, 0.9996, 0.7512, 0.9996, 0.7986, 0.1763, 0.8991, 0.3242, 0.7986, 0.3521, 0.8489, 0.5, 0.8991, 0.6479, 0.7986, 0.6758, 0.05068, 0.5, 0.000447, 0.3521, 0.1009, 0.3242, 0.1512, 0.5, 0.7009, 0.8237, 0.7986, 0.6758, 0.8991, 0.6479, 0.8991, 0.8237, 0.8489, 0.000447, 0.9493, 0.000447, 0.9493, 0.3326, 0.8489, 0.3326, 0.2488, 0.000447, 0.3493, 0.000447, 0.3493, 0.3326, 0.2488, 0.3326, 0.3493, 0.000447, 0.4498, 0.000447, 0.4498, 0.3326, 0.3493, 0.3326, 0.6507, 0.6674, 0.7512, 0.6674, 0.7512, 0.9996, 0.6507, 0.9996, 0.9493, 0.5, 0.9493, 0.5, 0.9493, 0.2767, 0.9493, 0.2767, -0.04979, 0.000447, 0.05068, 0.000447, 0.05068, 0.3326, -0.04979, 0.3326, 0.7261, 0.7261, 0.7261, 0.9521, 0.5, 0.9521, 0.5, 0.7261, 0.05068, 0.000447, 0.1512, 0.000447, 0.1512, 0.3326, 0.05068, 0.3326, 0.8489, 0.000447, 0.9493, 0.000447, 0.9493, 0.3326, 0.8489, 0.3326, 0.1512, 0.3326, 0.05068, 0.3326, 0.05068, 0.000447, 0.1512, 0.000447, 0.8489, 0.5, 0.7986, 0.6758, 0.7009, 0.6479, 0.7512, 0.5, 0.000447, 0.6758, -0.04979, 0.5, 0.05068, 0.5, 0.1009, 0.6479, 0.5502, 0.5, 0.6005, 0.6758, 0.5, 0.6479, 0.5502, 0.000447, 0.6507, 0.000447, 0.6507, 0.3326, 0.5502, 0.3326, 0.4498, 0.3326, 0.3493, 0.3326, 0.3493, 0.000447, 0.4498, 0.000447, 0.8489, 0.3326, 0.7512, 0.3326, 0.7512, 0.000447, 0.8489, 0.000447, 0.6507, 0.000447, 0.7512, 0.000447, 0.7512, 0.3326, 0.6507, 0.3326, 0.1512, 0.000447, 0.2488, 0.000447, 0.2488, 0.3326, 0.1512, 0.3326, 0.05068, 0.6674, 0.1512, 0.6674, 0.1512, 0.9996, 0.05068, 0.9996, 0.1009, 0.3242, 0.000447, 0.3521, 0.000447, 0.1763, 0.2014, 0.1763, 0.2014, 0.9996, 0.1009, 0.8237, 0.2991, 0.8237, 0.4498, 0.5, 0.5, 0.3242, 0.5502, 0.5, 0.5, 0.6479, 0.2014, 0.1763, 0.2991, 0.3242, 0.2014, 0.3521, 0.2991, 0.6479, 0.2488, 0.5, 0.3493, 0.5, 0.2991, 0.000447, 0.3995, 0.1763, 0.2991, 0.3242, 0.2014, 0.1763, 0.5502, 0.9996, 0.4498, 0.9996, 0.4498, 0.6674, 0.5502, 0.6674, 0.7791, 0.5586, 0.6395, 0.8265, 0.6423, 0.807, 0.7847, 0.5447, 0.5, 0.000447, 0.6005, 0.1763, 0.5, 0.3242, 0.3995, 0.1763, 0.5502, 0.5, 0.5, 0.3242, 0.6005, 0.3521, 0.8489, 0.000447, 0.9493, 0.000447, 0.9493, 0.3326, 0.8489, 0.3326, 0.8489, 0.000447, 0.9493, 0.000447, 0.9493, 0.3326, 0.8489, 0.3326, 0.8963, 0.9996, 0.7149, 0.9996, 0.6814, 0.9996, 0.05068, 0.000447, 0.1512, 0.000447, 0.1512, 0.3326, 0.05068, 0.3326, 0.9633, 0.3967, 0.9744, 0.3967, 0.9744, 0.3939, 0.9633, 0.3939, 0.3493, 0.9996, 0.2488, 0.9996, 0.2488, 0.6674, 0.3493, 0.6674, 0.000447, 0.3521, 0.05068, 0.5, -0.04979, 0.5, -0.1, 0.8237, -0.1, 0.6479, 0.000447, 0.6758, 0.7986, 0.1763, 0.7986, 0.3521, 0.7009, 0.3242, 0.6005, 0.9996, 0.5, 0.8237, 0.6005, 0.6758, 0.7009, 0.8237, 0.2488, 0.9996, 0.1512, 0.9996, 0.1512, 0.6674, 0.2488, 0.6674, 0.8489, 0.000447, 0.9493, 0.000447, 0.9493, 0.3326, 0.8489, 0.3326, 0.05068, 0.9996, -0.04979, 0.9996, -0.04979, 0.6674, 0.05068, 0.6674, 0.8489, 0.9996, 0.7512, 0.9996, 0.7512, 0.6674, 0.8489, 0.6674, 0.2014, 0.3521, 0.2488, 0.5, 0.2014, 0.6758, 0.1512, 0.5, 0.09533, 0.9996, 0.6507, 0.9996, 0.6814, 0.9996, 0.5502, 0.6674, 0.6507, 0.6674, 0.6507, 0.9996, 0.5502, 0.9996, -0.1, 0.000447, 0.000447, 0.1763, -0.1, 0.3242, -0.2005, 0.1763, 0.3995, 0.6758, 0.2991, 0.6479, 0.3493, 0.5, 0.4498, 0.5, 0.6005, 0.6758, 0.5502, 0.5, 0.6507, 0.5, 0.7009, 0.6479, -0.04979, 0.5, -0.1, 0.3242, 0.000447, 0.3521, 0.1512, 0.5, 0.2014, 0.6758, 0.1009, 0.6479, 0.05068, 0.5, 0.8963, 0.9996, 0.7149, 0.9996, 0.6814, 0.9996, 0.6814, 0.9996, 0.8489, 0.9996, 0.9493, 0.9996, 0.4498, 0.000447, 0.5502, 0.000447, 0.5502, 0.3326, 0.4498, 0.3326, 0.8489, 0.6674, 0.9493, 0.6674, 0.9493, 0.9996, 0.8489, 0.9996, 0.6814, 0.9996, 0.7512, 0.9996, 0.8489, 0.9996, 0.6814, 0.9996, 0.8489, 0.9996, 0.9493, 0.9996, 0.8489, 0.5, 0.7986, 0.3521, 0.8991, 0.3242, 0.9493, 0.5, 0.3493, 0.5, 0.2991, 0.3242, 0.3995, 0.3521, 0.4498, 0.5, 0.3995, 0.3521, 0.5, 0.3242, 0.2991, 0.8237, 0.3995, 0.6758, 0.5, 0.8237, 0.3995, 0.9996, 0.2014, 0.1763, 0.2014, 0.3521, 0.1009, 0.3242, 0.6005, 0.3521, 0.6507, 0.5, 0.5502, 0.5, 0.7512, 0.5, 0.7009, 0.3242, 0.7986, 0.3521, 0.1009, 0.8237, 0.1009, 0.6479, 0.2014, 0.6758, 0.2991, 0.8237, 0.2488, 0.5, 0.2991, 0.6479, 0.2014, 0.6758, 0.6507, 0.000447, 0.7512, 0.000447, 0.7512, 0.3326, 0.6507, 0.3326, 0.2488, 0.9996, 0.1512, 0.9996, 0.1512, 0.6674, 0.2488, 0.6674, 0.6507, 0.000447, 0.7512, 0.000447, 0.7512, 0.3326, 0.6507, 0.3326, 0.8461, 0.9996, 0.8489, 0.8851, 0.8544, 0.8628, 0.8489, 0.9744, 0.6507, 0.6674, 0.7512, 0.6674, 0.7512, 0.9996, 0.6507, 0.9996, 0.6507, 0.6674, 0.7512, 0.6674, 0.7512, 0.9996, 0.6507, 0.9996, 0.05068, 0.9996, -0.04979, 0.9996, -0.04979, 0.6674, 0.05068, 0.6674, 0.7261, 0.5, 0.7261, 0.2767, 0.9493, 0.2767, 0.9493, 0.5, 0.8489, 0.6674, 0.9493, 0.6674, 0.9493, 0.9996, 0.8489, 0.9996, 0.000447, 0.9996, -0.1, 0.8237, 0.1009, 0.8237, 0.7986, 0.9996, 0.7009, 0.8237, 0.8991, 0.8237, -0.04979, 0.5, 0.000447, 0.6758, -0.1, 0.6479, 0.8991, 0.6479, 0.8489, 0.5, 0.9493, 0.5, 0.7986, 0.3521, 0.8489, 0.5, 0.7512, 0.5, 0.000447, 0.1763, 0.000447, 0.3521, -0.1, 0.3242, 0.5, 0.8237, 0.3995, 0.6758, 0.5, 0.6479, 0.5, 0.8237, 0.5, 0.6479, 0.6005, 0.6758, 0.1512, 0.5, 0.1009, 0.3242, 0.2014, 0.3521, 0.3995, 0.1763, 0.5, 0.3242, 0.3995, 0.3521, 0.3995, 0.1763, 0.3995, 0.3521, 0.2991, 0.3242, 0.6005, 0.1763, 0.6005, 0.3521, 0.5, 0.3242, 0.6005, 0.1763, 0.7009, 0.3242, 0.6005, 0.3521, 0.2991, 0.8237, 0.2991, 0.6479, 0.3995, 0.6758, 0.2991, 0.8237, 0.2014, 0.6758, 0.2991, 0.6479, 0.7149, 0.9996, 0.4665, 0.9996, 0.6814, 0.9996, 0.7149, 0.9996, 0.4665, 0.9996, 0.6814, 0.9996, 0.4665, 0.9996, 0.2349, 0.9996, 0.6814, 0.9996, 0.6814, 0.9996, 0.6507, 0.9996, 0.7512, 0.9996, 0.7512, 0.6674, 0.8489, 0.6674, 0.8489, 0.9996, 0.7512, 0.9996, 0.4665, 0.9996, 0.2349, 0.9996, 0.6814, 0.9996, 0.09533, 0.9996, 0.09533, 0.9996, 0.6814, 0.9996, 0.6814, 0.9996, 0.7512, 0.9996, 0.8489, 0.9996, 0.09533, 0.9996, 0.09533, 0.9996, 0.6814, 0.9996, 0.6814, 0.9996, 0.9493, 0.9996, 0.8963, 0.9996, 0.6814, 0.9996, 0.9493, 0.9996, 0.8963, 0.9996, 0.7512, 0.6674, 0.6507, 0.6674, 0.6507, 0.3326, 0.7512, 0.3326, 0.3493, 0.6674, 0.2488, 0.6674, 0.2488, 0.3326, 0.3493, 0.3326, 0.2488, 0.6674, 0.1512, 0.6674, 0.1512, 0.3326, 0.2488, 0.3326, 0.4498, 0.3326, 0.5502, 0.3326, 0.5502, 0.6674, 0.4498, 0.6674, 0.1512, 0.6674, 0.05068, 0.6674, 0.05068, 0.3326, 0.1512, 0.3326, 0.1512, 0.6674, 0.05068, 0.6674, 0.05068, 0.3326, 0.1512, 0.3326, 0.9493, 0.6674, 0.8489, 0.6674, 0.8489, 0.3326, 0.9493, 0.3326, 0.3493, 0.3326, 0.4498, 0.3326, 0.4498, 0.6674, 0.3493, 0.6674, 0.4498, 0.3326, 0.5502, 0.3326, 0.5502, 0.6674, 0.4498, 0.6674, -0.04979, 0.3326, 0.05068, 0.3326, 0.05068, 0.6674, -0.04979, 0.6674, 0.1512, 0.3326, 0.2488, 0.3326, 0.2488, 0.6674, 0.1512, 0.6674, 0.3493, 0.6674, 0.2488, 0.6674, 0.2488, 0.3326, 0.3493, 0.3326, 0.1512, 0.6674, 0.05068, 0.6674, 0.05068, 0.3326, 0.1512, 0.3326, 0.7512, 0.3326, 0.8489, 0.3326, 0.8489, 0.6674, 0.7512, 0.6674, 0.9493, 0.6674, 0.8489, 0.6674, 0.8489, 0.3326, 0.9493, 0.3326, 0.8489, 0.6674, 0.7512, 0.6674, 0.7512, 0.3326, 0.8489, 0.3326, 0.2488, 0.6674, 0.1512, 0.6674, 0.1512, 0.3326, 0.2488, 0.3326, 0.3493, 0.3326, 0.4498, 0.3326, 0.4498, 0.6674, 0.3493, 0.6674, 0.2488, 0.3326, 0.3493, 0.3326, 0.3493, 0.6674, 0.2488, 0.6674, 0.6507, 0.6674, 0.5502, 0.6674, 0.5502, 0.3326, 0.6507, 0.3326, 0.000447, 0.000447, 0.9996, 0.000447, 0.9996, 0.9996, 0.000447, 0.9996])
me_defender_proto.materials.append(mat_01defenderprotomarquee)
me_defender_proto.materials.append(mat_02defenderprotoscreen)
me_defender_proto.materials.append(mat_defenderprotobezel)
me_defender_proto.materials.append(mat_defenderprotoblack)
me_defender_proto.materials.append(mat_defenderprotoshinyblack)
me_defender_proto.materials.append(mat_defenderprotosideart)
me_defender_proto.materials.append(mat_defenderprotocpocoin)
me_defender_proto.materials.append(mat_defenderprotoshinywhite)
me_defender_proto.materials.append(mat_defenderprotoshinyred)
me_defender_proto.use_remesh_fix_poles = True
me_defender_proto.use_remesh_preserve_attributes = False
me_defender_proto.update()

# ---- objects
ob_defender_proto = bpy.data.objects.new('defender_proto', me_defender_proto)

# ---- transforms, parenting, visibility, modifiers, constraints
ob_defender_proto.location = (0.0, 0.0, 1.1)
ob_defender_proto.rotation_euler = (1.571, 0.0, 0.0)
_m = ob_defender_proto.modifiers.new('Auto Smooth', 'NODES')
_m.node_group = ng_auto_smooth
_gi = [s.identifier for s in ng_auto_smooth.interface.items_tree if s.item_type == 'SOCKET' and s.in_out == 'INPUT']
_m[_gi[1]] = 1.047  # Angle
_m = ob_defender_proto.modifiers.new('WeightedNormal', 'WEIGHTED_NORMAL')
_m.keep_sharp = True

# ---- collection membership
scene.collection.objects.link(ob_defender_proto)

# ---- scene / render settings (as saved in the file)
scene.frame_start = 1; scene.frame_end = 250; scene.frame_set(1)
scene.render.engine = 'BLENDER_EEVEE_NEXT'
scene.cycles.use_denoising = False
scene.cycles.samples = 128
scene.cycles.sampling_pattern = 'TABULATED_SOBOL'
scene.cycles.use_adaptive_sampling = False
scene.cycles.use_light_tree = False
scene.view_settings.view_transform = 'Filmic'
bpy.context.view_layer.update()

# ---- added for rendering (the .blend has no active camera and no usable light): camera, sun
cam_auto = bpy.data.cameras.new('AutoCamera')
cam_auto.lens = 50.0
cam_auto.sensor_width = 36.0
cam_auto.clip_end = 1000.0
ob_auto_camera = bpy.data.objects.new('AutoCamera', cam_auto)
scene.collection.objects.link(ob_auto_camera)
ob_auto_camera.location = (1.89338, -2.06458, 2.4172)
ob_auto_camera.rotation_euler = (1.09748, -7.21219e-08, 0.694738)
scene.camera = ob_auto_camera
light_auto_sun = bpy.data.lights.new('AutoSun', 'SUN')
light_auto_sun.energy = 3.0
light_auto_sun.angle = 0.0523599
ob_auto_sun = bpy.data.objects.new('AutoSun', light_auto_sun)
scene.collection.objects.link(ob_auto_sun)
ob_auto_sun.rotation_euler = (0.872665, 0.174533, 0.523599)
bpy.context.view_layer.update()
